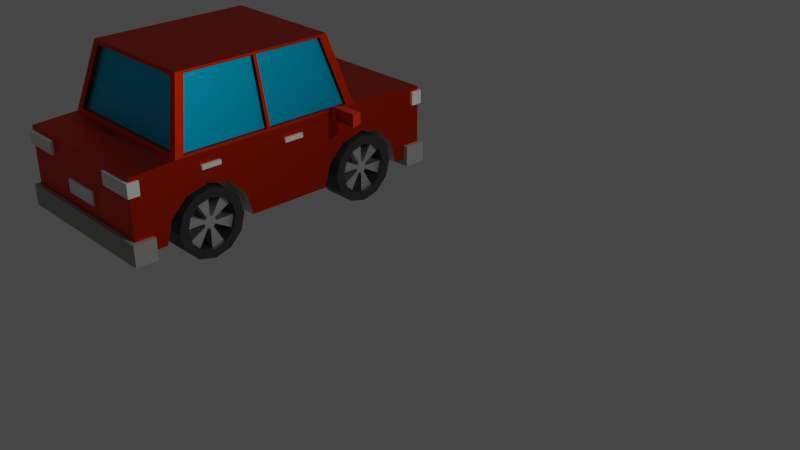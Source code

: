 # Source: carro_vermelho.blend  (saved by Blender 2.91.10; exported with 4.5.12 LTS)
import bpy
from mathutils import Matrix  # noqa: F401  (used for matrix-valued properties, if any)

bpy.ops.wm.read_factory_settings(use_empty=True)
scene = bpy.context.scene
scene.name = 'Scene'

# ---- collections
col_collection = bpy.data.collections.new('Collection'); scene.collection.children.link(col_collection)
col_carro_1 = bpy.data.collections.new('carro 1'); scene.collection.children.link(col_carro_1)
col_brasilia = bpy.data.collections.new('brasilia'); scene.collection.children.link(col_brasilia)
col_poli_a = bpy.data.collections.new('poliça'); scene.collection.children.link(col_poli_a)
col_ambulancia = bpy.data.collections.new('ambulancia'); scene.collection.children.link(col_ambulancia)
col_roda_5 = bpy.data.collections.new('roda 5'); scene.collection.children.link(col_roda_5)

# ---- materials (node trees are filled in below, after node groups)
mat_vidro_001 = bpy.data.materials.new('vidro.001')
mat_vidro_001.use_transparent_shadow = False
mat_resto = bpy.data.materials.new('resto')
mat_resto.use_transparent_shadow = False
mat_materiais_021 = bpy.data.materials.new('Materiais.021')
mat_materiais_021.use_transparent_shadow = False
mat_materiais_009 = bpy.data.materials.new('Materiais.009')
mat_materiais_009.use_transparent_shadow = False
mat_amarelo = bpy.data.materials.new('amarelo')
mat_amarelo.use_transparent_shadow = False
mat_materiais_012 = bpy.data.materials.new('Materiais.012')
mat_materiais_012.use_transparent_shadow = False
mat_materiais_016 = bpy.data.materials.new('Materiais.016')
mat_materiais_016.use_transparent_shadow = False
mat_roda022 = bpy.data.materials.new('roda022')
mat_roda022.use_transparent_shadow = False
mat_materiais_022 = bpy.data.materials.new('Materiais.022')
mat_materiais_022.use_transparent_shadow = False

# ---- material node trees
mat_vidro_001.use_nodes = True; mat_vidro_001.node_tree.nodes.clear()
_N = mat_vidro_001.node_tree.nodes; _L = mat_vidro_001.node_tree.links
n0 = _N.new('ShaderNodeBsdfPrincipled'); n0.name = 'Principled BSDF'; n0.location = (10, 300)
n0.distribution = 'GGX'
n0.subsurface_method = 'BURLEY'
n0.inputs[0].default_value = (0.0, 0.5029, 0.7991, 1.0)
n0.inputs[1].default_value = 1.0
n0.inputs[3].default_value = 1.45
n0.inputs[27].default_value = (0.0, 0.0, 0.0, 1.0)
n0.inputs[28].default_value = 1.0
n1 = _N.new('ShaderNodeOutputMaterial'); n1.name = 'Material Output'; n1.location = (300, 300)
_L.new(n0.outputs[0], n1.inputs[0])
n1.is_active_output = True
mat_resto.use_nodes = True; mat_resto.node_tree.nodes.clear()
_N = mat_resto.node_tree.nodes; _L = mat_resto.node_tree.links
n0 = _N.new('ShaderNodeBsdfPrincipled'); n0.name = 'Principled BSDF'; n0.location = (10, 300)
n0.distribution = 'GGX'
n0.subsurface_method = 'BURLEY'
n0.inputs[0].default_value = (0.7991, 0.03434, 0.0, 1.0)
n0.inputs[1].default_value = 1.0
n0.inputs[3].default_value = 1.45
n0.inputs[27].default_value = (0.0, 0.0, 0.0, 1.0)
n0.inputs[28].default_value = 1.0
n1 = _N.new('ShaderNodeOutputMaterial'); n1.name = 'Material Output'; n1.location = (300, 300)
_L.new(n0.outputs[0], n1.inputs[0])
n1.is_active_output = True
mat_materiais_021.use_nodes = True; mat_materiais_021.node_tree.nodes.clear()
_N = mat_materiais_021.node_tree.nodes; _L = mat_materiais_021.node_tree.links
n0 = _N.new('ShaderNodeBsdfPrincipled'); n0.name = 'Principled BSDF'; n0.location = (10, 300)
n0.distribution = 'GGX'
n0.subsurface_method = 'BURLEY'
n0.inputs[0].default_value = (1.0, 1.0, 1.0, 1.0)
n0.inputs[3].default_value = 1.45
n0.inputs[27].default_value = (0.0, 0.0, 0.0, 1.0)
n0.inputs[28].default_value = 1.0
n1 = _N.new('ShaderNodeOutputMaterial'); n1.name = 'Material Output'; n1.location = (300, 300)
_L.new(n0.outputs[0], n1.inputs[0])
n1.is_active_output = True
mat_materiais_009.use_nodes = True; mat_materiais_009.node_tree.nodes.clear()
_N = mat_materiais_009.node_tree.nodes; _L = mat_materiais_009.node_tree.links
n0 = _N.new('ShaderNodeBsdfPrincipled'); n0.name = 'Principled BSDF'; n0.location = (10, 300)
n0.distribution = 'GGX'
n0.subsurface_method = 'BURLEY'
n0.inputs[0].default_value = (0.3467, 0.3419, 0.3278, 1.0)
n0.inputs[3].default_value = 1.45
n0.inputs[27].default_value = (0.0, 0.0, 0.0, 1.0)
n0.inputs[28].default_value = 1.0
n1 = _N.new('ShaderNodeOutputMaterial'); n1.name = 'Material Output'; n1.location = (300, 300)
_L.new(n0.outputs[0], n1.inputs[0])
n1.is_active_output = True
mat_amarelo.use_nodes = True; mat_amarelo.node_tree.nodes.clear()
_N = mat_amarelo.node_tree.nodes; _L = mat_amarelo.node_tree.links
n0 = _N.new('ShaderNodeBsdfPrincipled'); n0.name = 'Principled BSDF'; n0.location = (10, 300)
n0.distribution = 'GGX'
n0.subsurface_method = 'BURLEY'
n0.inputs[3].default_value = 1.45
n0.inputs[27].default_value = (0.0, 0.0, 0.0, 1.0)
n0.inputs[28].default_value = 1.0
n1 = _N.new('ShaderNodeOutputMaterial'); n1.name = 'Material Output'; n1.location = (300, 300)
_L.new(n0.outputs[0], n1.inputs[0])
n1.is_active_output = True
mat_materiais_012.use_nodes = True; mat_materiais_012.node_tree.nodes.clear()
_N = mat_materiais_012.node_tree.nodes; _L = mat_materiais_012.node_tree.links
n0 = _N.new('ShaderNodeBsdfPrincipled'); n0.name = 'Principled BSDF'; n0.location = (10, 300)
n0.distribution = 'GGX'
n0.subsurface_method = 'BURLEY'
n0.inputs[0].default_value = (0.3467, 0.3419, 0.3278, 1.0)
n0.inputs[3].default_value = 1.45
n0.inputs[27].default_value = (0.0, 0.0, 0.0, 1.0)
n0.inputs[28].default_value = 1.0
n1 = _N.new('ShaderNodeOutputMaterial'); n1.name = 'Material Output'; n1.location = (300, 300)
_L.new(n0.outputs[0], n1.inputs[0])
n1.is_active_output = True
mat_materiais_016.use_nodes = True; mat_materiais_016.node_tree.nodes.clear()
_N = mat_materiais_016.node_tree.nodes; _L = mat_materiais_016.node_tree.links
n0 = _N.new('ShaderNodeBsdfPrincipled'); n0.name = 'Principled BSDF'; n0.location = (10, 300)
n0.distribution = 'GGX'
n0.subsurface_method = 'BURLEY'
n0.inputs[0].default_value = (0.7991, 0.03434, 0.0, 1.0)
n0.inputs[3].default_value = 1.45
n0.inputs[27].default_value = (0.0, 0.0, 0.0, 1.0)
n0.inputs[28].default_value = 1.0
n1 = _N.new('ShaderNodeOutputMaterial'); n1.name = 'Material Output'; n1.location = (300, 300)
_L.new(n0.outputs[0], n1.inputs[0])
n1.is_active_output = True
mat_roda022.use_nodes = True; mat_roda022.node_tree.nodes.clear()
_N = mat_roda022.node_tree.nodes; _L = mat_roda022.node_tree.links
n0 = _N.new('ShaderNodeBsdfPrincipled'); n0.name = 'Principled BSDF'; n0.location = (10, 300)
n0.distribution = 'GGX'
n0.subsurface_method = 'BURLEY'
n0.inputs[0].default_value = (0.03077, 0.03077, 0.03077, 1.0)
n0.inputs[3].default_value = 1.45
n0.inputs[27].default_value = (0.0, 0.0, 0.0, 1.0)
n0.inputs[28].default_value = 1.0
n1 = _N.new('ShaderNodeOutputMaterial'); n1.name = 'Material Output'; n1.location = (300, 300)
_L.new(n0.outputs[0], n1.inputs[0])
n1.is_active_output = True
mat_materiais_022.use_nodes = True; mat_materiais_022.node_tree.nodes.clear()
_N = mat_materiais_022.node_tree.nodes; _L = mat_materiais_022.node_tree.links
n0 = _N.new('ShaderNodeBsdfPrincipled'); n0.name = 'Principled BSDF'; n0.location = (10, 300)
n0.distribution = 'GGX'
n0.subsurface_method = 'BURLEY'
n0.inputs[0].default_value = (0.823, 0.823, 0.823, 1.0)
n0.inputs[1].default_value = 1.0
n0.inputs[3].default_value = 1.45
n0.inputs[27].default_value = (0.0, 0.0, 0.0, 1.0)
n0.inputs[28].default_value = 1.0
n1 = _N.new('ShaderNodeOutputMaterial'); n1.name = 'Material Output'; n1.location = (300, 300)
_L.new(n0.outputs[0], n1.inputs[0])
n1.is_active_output = True

# ---- world
world_world = bpy.data.worlds.new('World'); scene.world = world_world
world_world.use_nodes = True; world_world.node_tree.nodes.clear()
_N = world_world.node_tree.nodes; _L = world_world.node_tree.links
n0 = _N.new('ShaderNodeOutputWorld'); n0.name = 'World Output'; n0.location = (300, 300)
n1 = _N.new('ShaderNodeBackground'); n1.name = 'Background'; n1.location = (10, 300)
n1.inputs[0].default_value = (0.05088, 0.05088, 0.05088, 1.0)
_L.new(n1.outputs[0], n0.inputs[0])
n0.is_active_output = True
world_world.color = (0.05088, 0.05088, 0.05088)
world_world.use_sun_shadow = False
world_world.sun_shadow_jitter_overblur = 0.0

# ---- cameras
cam_camera = bpy.data.cameras.new('Camera')
cam_camera.clip_end = 100.0
cam_camera.ortho_scale = 7.314

# ---- lights
light_light = bpy.data.lights.new('Light', 'POINT')
light_light.transmission_factor = 0.0
light_light.energy = 1000.0
light_light.shadow_soft_size = 0.1
light_light.shadow_maximum_resolution = 0.006
light_light.use_absolute_resolution = True

# ---- meshes
me_cube = bpy.data.meshes.new('Cube')
me_cube.from_pydata([(0.9642, 0.9644, 0.9466), (1.0, 1.0, -0.8236), (1.0, -1.0, 0.9435), (1.0, -1.0, -0.8236), (-0.9642, 0.9644, 0.9466), (-1.0, 1.0, -0.8236), (-1.0, -1.0, 0.9435), (-1.0, -1.0, -0.8236), (0.9642, 0.4907, 1.054), (-0.9642, 0.4907, 1.054), (0.9947, -0.6651, 1.053), (-0.9947, -0.6651, 1.053), (-0.8056, -0.5634, 2.635), (-0.8056, 0.3293, 2.635), (0.8056, 0.3293, 2.635), (0.8056, -0.5634, 2.635), (-0.9947, 0.4309, 1.053), (-1.0, 1.0, 0.9435), (1.0, 1.0, 0.9435), (0.9947, 0.4309, 1.053), (-0.9947, -0.1083, 1.053), (1.0, -0.1083, -0.8236), (-1.0, -0.1083, -0.8236), (-0.8056, -0.1083, 2.635), (0.8056, -0.1083, 2.635), (-1.0, -0.1083, 1.0), (-0.8964, 0.4817, 1.094), (0.8964, -0.7159, 1.094), (-0.8003, -0.1083, 2.687), (-0.7154, 0.3845, 2.594), (0.8003, -0.1083, 2.687), (0.7154, -0.6186, 2.594), (0.8964, 0.4817, 1.094), (0.7154, 0.3845, 2.594), (-0.7154, -0.6186, 2.594), (-0.8964, -0.7159, 1.094), (-0.9447, -0.1083, 1.053), (-0.7556, -0.1083, 2.635), (-0.9447, 0.4309, 1.053), (-0.7556, 0.3293, 2.635), (-0.7556, -0.5634, 2.635), (-0.9447, -0.6651, 1.053), (0.9447, -0.1083, 1.053), (0.7556, -0.1083, 2.635), (0.9447, -0.6651, 1.053), (0.7556, -0.5634, 2.635), (0.9447, 0.4309, 1.053), (0.7556, 0.3293, 2.635), (-1.0, 0.4868, 1.0), (1.0, 0.4868, 1.0), (-1.0, -0.7209, 1.0), (1.0, -0.7209, 1.0), (-0.8003, 0.3795, 2.687), (0.8003, 0.3795, 2.687), (-0.8003, -0.6136, 2.687), (0.8003, -0.6136, 2.687), (-0.8964, 0.4567, 1.094), (0.8964, 0.4567, 1.094), (-0.7154, 0.3595, 2.594), (0.7154, 0.3595, 2.594), (-0.8964, -0.6909, 1.094), (0.8964, -0.6909, 1.094), (-0.7154, -0.5936, 2.594), (0.7154, -0.5936, 2.594), (-1.0, -0.1306, -0.8236), (1.0, -0.1306, 1.0), (1.0, -0.1306, -0.8236), (0.9947, -0.1297, 1.053), (0.8056, -0.128, 2.635), (-0.8056, -0.128, 2.635), (-0.9447, -0.1297, 1.053), (-0.7556, -0.128, 2.635), (0.9447, -0.1297, 1.053), (0.7556, -0.128, 2.635), (0.9947, -0.1083, 1.053), (1.0, -0.1083, 1.0), (0.8003, -0.1289, 2.687), (-1.0, -0.1306, 1.0), (-0.8003, -0.1289, 2.687), (-0.9947, -0.1297, 1.053), (-0.5403, -0.2606, -0.8192), (-0.5403, 0.8106, -0.8192), (-0.5403, 0.2606, -0.8192), (-0.5403, 0.2974, -0.2692), (-0.5403, 0.3981, 0.1335), (-0.5403, 0.5356, 0.2808), (-0.5403, 0.6731, 0.1335), (-0.5403, 0.7738, -0.2692), (-0.5403, -0.8106, -0.8192), (-0.5403, -0.7738, -0.2692), (-0.5403, -0.6731, 0.1335), (-0.5403, -0.5356, 0.2808), (-0.5403, -0.3981, 0.1335), (-0.5403, -0.2974, -0.2692), (0.5328, -0.2606, -0.8192), (0.5328, 0.8106, -0.8192), (0.5328, 0.2606, -0.8192), (0.5328, 0.2974, -0.2692), (0.5328, 0.3981, 0.1335), (0.5328, 0.5356, 0.2808), (0.5328, 0.6731, 0.1335), (0.5328, 0.7738, -0.2692), (0.5328, -0.8106, -0.8192), (0.5328, -0.7738, -0.2692), (0.5328, -0.6731, 0.1335), (0.5328, -0.5356, 0.2808), (0.5328, -0.3981, 0.1335), (0.5328, -0.2974, -0.2692), (-1.0, 0.3981, 0.1335), (1.0, 0.2974, -0.2692), (-0.5403, -0.7209, -0.8236), (-1.0, 0.5356, 0.2808), (-1.0, 0.4868, 0.2285), (-1.0, 0.6731, 0.1335), (-1.0, 0.8103, -0.8236), (-1.0, 0.8106, -0.8192), (-0.5403, 0.8103, -0.8236), (1.0, 0.3981, 0.1335), (1.0, -0.8106, -0.8192), (0.5328, -0.2609, -0.8236), (-1.0, -0.2974, -0.2692), (1.0, -0.7738, -0.2692), (0.5328, -0.8103, -0.8236), (-1.0, 0.7738, -0.2692), (-1.0, -0.2606, -0.8192), (-1.0, -0.5356, 0.2808), (0.5328, -0.7209, -0.8236), (-1.0, -0.3981, 0.1335), (-1.0, -0.6731, 0.1335), (1.0, -0.8103, -0.8236), (-0.5403, 0.2609, -0.8236), (1.0, -0.6731, 0.1335), (1.0, 0.5356, 0.2808), (1.0, 0.4868, 0.2285), (1.0, -0.5356, 0.2808), (-1.0, -0.8103, -0.8236), (-0.5403, -0.8103, -0.8236), (-1.0, -0.7738, -0.2692), (1.0, -0.2974, -0.2692), (-0.5403, 0.4868, -0.8236), (-1.0, -0.7209, -0.05773), (1.0, -0.2606, -0.8192), (1.0, -0.7209, -0.05773), (-1.0, -0.8106, -0.8192), (-1.0, -0.2609, -0.8236), (-0.5403, -0.2609, -0.8236), (1.0, 0.6731, 0.1335), (1.0, -0.2609, -0.8236), (1.0, -0.3981, 0.1335), (1.0, 0.7738, -0.2692), (1.0, 0.8106, -0.8192), (1.0, 0.8103, -0.8236), (-1.0, 0.2609, -0.8236), (-1.0, 0.2606, -0.8192), (0.5328, 0.8103, -0.8236), (0.5328, 0.2609, -0.8236), (-1.0, 0.2974, -0.2692), (0.5328, 0.4868, -0.8236), (1.0, 0.2606, -0.8192), (1.0, 0.2609, -0.8236)], [], [(51, 50, 6, 2), (3, 2, 6, 7), (5, 17, 18, 1), (0, 4, 9, 8), (19, 14, 47, 46), (76, 78, 54, 55), (26, 29, 58, 56), (34, 35, 60, 62), (79, 11, 41, 70), (9, 4, 17, 48), (4, 0, 18, 17), (0, 8, 49, 18), (8, 9, 48, 49), (69, 23, 37, 71), (53, 52, 28, 30), (67, 74, 42, 72), (20, 16, 48, 25), (67, 10, 51, 65), (13, 23, 28, 52), (14, 19, 49, 53), (10, 15, 55, 51), (16, 13, 52, 48), (12, 11, 50, 54), (19, 74, 75, 49), (69, 12, 54, 78), (24, 14, 53, 30), (70, 41, 40, 71), (38, 36, 37, 39), (13, 16, 38, 39), (23, 13, 39, 37), (16, 20, 36, 38), (11, 12, 40, 41), (42, 46, 47, 43), (73, 72, 67, 68), (14, 24, 43, 47), (74, 19, 46, 42), (15, 10, 44, 45), (68, 15, 45, 73), (26, 32, 49, 48), (27, 35, 50, 51), (33, 29, 52, 53), (34, 31, 55, 54), (32, 33, 53, 49), (31, 27, 51, 55), (29, 26, 48, 52), (35, 34, 54, 50), (57, 56, 58, 59), (33, 32, 57, 59), (29, 33, 59, 58), (32, 26, 56, 57), (60, 61, 63, 62), (27, 31, 63, 61), (31, 34, 62, 63), (35, 27, 61, 60), (24, 68, 73, 43), (44, 72, 73, 45), (37, 36, 20, 23), (11, 79, 77, 50), (15, 68, 76, 55), (10, 67, 72, 44), (12, 69, 71, 40), (20, 79, 70, 36), (70, 71, 69, 79), (68, 24, 30, 76), (42, 43, 24, 74), (64, 77, 25, 22), (79, 20, 25, 77), (23, 69, 78, 28), (74, 67, 65, 75), (30, 28, 78, 76), (22, 21, 66, 64), (21, 75, 65, 66), (20, 79, 69, 23), (67, 74, 24, 68), (111, 112, 48, 17, 5, 114, 115, 123, 113), (3, 7, 135, 136, 110, 126, 122, 129), (142, 51, 2, 3, 129, 118, 121), (150, 151, 1, 18, 49, 133, 132, 146, 149), (5, 1, 151, 154, 157, 139, 116, 114), (153, 152, 22, 25, 48, 112, 108, 156), (143, 135, 7, 6, 50, 140, 137), (66, 65, 51, 142, 131, 134, 148, 138, 141, 147), (144, 64, 66, 147, 119, 126, 110, 145), (21, 22, 152, 130, 139, 157, 155, 159), (133, 49, 75, 21, 159, 158, 109, 117), (128, 140, 50, 77, 64, 144, 124, 120, 127, 125), (88, 89, 90, 91, 92, 93, 80, 145, 110, 136), (116, 81, 115, 114), (102, 103, 121, 118), (92, 91, 125, 127), (125, 91, 90, 128), (104, 105, 134, 131), (128, 90, 89, 137, 140), (137, 89, 88, 143), (105, 106, 148, 134), (143, 88, 136, 135), (153, 82, 130, 152), (151, 150, 95, 154), (156, 83, 82, 153), (108, 84, 83, 156), (111, 85, 84, 108, 112), (124, 80, 93, 120), (113, 86, 85, 111), (82, 83, 84, 85, 86, 87, 81, 116, 139, 130), (145, 80, 124, 144), (123, 87, 86, 113), (103, 104, 131, 142, 121), (120, 93, 92, 127), (115, 81, 87, 123), (102, 118, 129, 122), (159, 155, 96, 158), (96, 97, 109, 158), (97, 98, 117, 109), (119, 94, 107, 106, 105, 104, 103, 102, 122, 126), (98, 99, 132, 133, 117), (107, 94, 141, 138), (99, 100, 146, 132), (147, 141, 94, 119), (100, 101, 149, 146), (106, 107, 138, 148), (101, 95, 150, 149), (154, 95, 101, 100, 99, 98, 97, 96, 155, 157)])
me_cube.polygons.foreach_set('material_index', [1, 1, 1, 1, 1, 1, 1, 1, 1, 1, 1, 1, 1, 1, 1, 1, 1, 1, 1, 1, 1, 1, 1, 1, 1, 1, 0, 0, 1, 1, 1, 1, 0, 1, 1, 1, 1, 1, 1, 1, 1, 1, 1, 1, 1, 1, 0, 1, 1, 1, 0, 1, 1, 1, 1, 0, 1, 1, 1, 1, 1, 1, 1, 1, 1, 1, 1, 1, 1, 1, 1, 1, 1, 1, 1, 1, 1, 1, 1, 1, 1, 1, 1, 1, 1, 1, 2, 1, 2, 2, 2, 2, 2, 2, 2, 0, 0, 1, 2, 2, 2, 2, 2, 2, 0, 2, 2, 2, 2, 0, 1, 2, 2, 2, 2, 2, 2, 1, 2, 2, 2, 2])
_uv = me_cube.uv_layers.new(name='UVMap')
_uv.uv.foreach_set('vector', [0.625, 0.7151, 0.875, 0.7151, 0.875, 0.75, 0.625, 0.75, 0.375, 0.75, 0.625, 0.75, 0.625, 1.0, 0.375, 1.0, 0.375, 0.25, 0.625, 0.25, 0.625, 0.5, 0.375, 0.5, 0.6295, 0.5061, 0.8705, 0.5061, 0.8705, 0.6052, 0.6295, 0.6052, 0.625, 0.6165, 0.625, 0.6176, 0.625, 0.6176, 0.625, 0.6165, 0.625, 0.6641, 0.875, 0.6641, 0.875, 0.7151, 0.625, 0.7151, 0.8628, 0.6113, 0.8609, 0.6113, 0.8609, 0.6113, 0.8628, 0.6113, 0.8609, 0.7151, 0.8628, 0.7151, 0.8628, 0.7151, 0.8609, 0.7151, 0.625, 0.08602, 0.625, 0.04008, 0.625, 0.04008, 0.625, 0.08602, 0.8705, 0.6052, 0.8705, 0.5061, 0.875, 0.5, 0.875, 0.6113, 0.8705, 0.5061, 0.6295, 0.5061, 0.625, 0.5, 0.875, 0.5, 0.6295, 0.5061, 0.6295, 0.6052, 0.625, 0.6113, 0.625, 0.5, 0.6295, 0.6052, 0.8705, 0.6052, 0.875, 0.6113, 0.625, 0.6113, 0.625, 0.08604, 0.625, 0.08679, 0.625, 0.08679, 0.625, 0.08604, 0.625, 0.6113, 0.875, 0.6113, 0.875, 0.6632, 0.625, 0.6632, 0.625, 0.664, 0.625, 0.6632, 0.625, 0.6632, 0.625, 0.664, 0.625, 0.08679, 0.625, 0.1335, 0.625, 0.1387, 0.625, 0.08679, 0.625, 0.664, 0.625, 0.7099, 0.625, 0.7151, 0.625, 0.6641, 0.625, 0.1324, 0.625, 0.08679, 0.625, 0.08679, 0.625, 0.1387, 0.625, 0.6176, 0.625, 0.6165, 0.625, 0.6113, 0.625, 0.6113, 0.625, 0.7099, 0.625, 0.7088, 0.625, 0.7151, 0.625, 0.7151, 0.625, 0.1335, 0.625, 0.1324, 0.625, 0.1387, 0.625, 0.1387, 0.625, 0.04118, 0.625, 0.04008, 0.625, 0.03489, 0.625, 0.03489, 0.625, 0.6165, 0.625, 0.6632, 0.625, 0.6632, 0.625, 0.6113, 0.625, 0.08604, 0.625, 0.04118, 0.625, 0.03489, 0.625, 0.08593, 0.625, 0.6632, 0.625, 0.6176, 0.625, 0.6113, 0.625, 0.6632, 0.625, 0.08602, 0.625, 0.04008, 0.625, 0.04118, 0.625, 0.08604, 0.625, 0.1335, 0.625, 0.08679, 0.625, 0.08679, 0.625, 0.1324, 0.625, 0.1324, 0.625, 0.1335, 0.625, 0.1335, 0.625, 0.1324, 0.625, 0.08679, 0.625, 0.1324, 0.625, 0.1324, 0.625, 0.08679, 0.625, 0.1335, 0.625, 0.08679, 0.625, 0.08679, 0.625, 0.1335, 0.625, 0.04008, 0.625, 0.04118, 0.625, 0.04118, 0.625, 0.04008, 0.625, 0.6632, 0.625, 0.6165, 0.625, 0.6176, 0.625, 0.6632, 0.625, 0.664, 0.625, 0.664, 0.625, 0.664, 0.625, 0.664, 0.625, 0.6176, 0.625, 0.6632, 0.625, 0.6632, 0.625, 0.6176, 0.625, 0.6632, 0.625, 0.6165, 0.625, 0.6165, 0.625, 0.6632, 0.625, 0.7088, 0.625, 0.7099, 0.625, 0.7099, 0.625, 0.7088, 0.625, 0.664, 0.625, 0.7088, 0.625, 0.7088, 0.625, 0.664, 0.8628, 0.6113, 0.6372, 0.6113, 0.625, 0.6113, 0.875, 0.6113, 0.6372, 0.7151, 0.8628, 0.7151, 0.875, 0.7151, 0.625, 0.7151, 0.6391, 0.6113, 0.8609, 0.6113, 0.875, 0.6113, 0.625, 0.6113, 0.8609, 0.7151, 0.6391, 0.7151, 0.625, 0.7151, 0.875, 0.7151, 0.6372, 0.6113, 0.6391, 0.6113, 0.625, 0.6113, 0.625, 0.6113, 0.6391, 0.7151, 0.6372, 0.7151, 0.625, 0.7151, 0.625, 0.7151, 0.8609, 0.6113, 0.8628, 0.6113, 0.875, 0.6113, 0.875, 0.6113, 0.8628, 0.7151, 0.8609, 0.7151, 0.875, 0.7151, 0.875, 0.7151, 0.6372, 0.6113, 0.8628, 0.6113, 0.8609, 0.6113, 0.6391, 0.6113, 0.6391, 0.6113, 0.6372, 0.6113, 0.6372, 0.6113, 0.6391, 0.6113, 0.8609, 0.6113, 0.6391, 0.6113, 0.6391, 0.6113, 0.8609, 0.6113, 0.6372, 0.6113, 0.8628, 0.6113, 0.8628, 0.6113, 0.6372, 0.6113, 0.8628, 0.7151, 0.6372, 0.7151, 0.6391, 0.7151, 0.8609, 0.7151, 0.6372, 0.7151, 0.6391, 0.7151, 0.6391, 0.7151, 0.6372, 0.7151, 0.6391, 0.7151, 0.8609, 0.7151, 0.8609, 0.7151, 0.6391, 0.7151, 0.8628, 0.7151, 0.6372, 0.7151, 0.6372, 0.7151, 0.8628, 0.7151, 0.625, 0.6632, 0.625, 0.664, 0.625, 0.664, 0.625, 0.6632, 0.625, 0.7099, 0.625, 0.664, 0.625, 0.664, 0.625, 0.7088, 0.625, 0.08679, 0.625, 0.08679, 0.625, 0.08679, 0.625, 0.08679, 0.625, 0.04008, 0.625, 0.08602, 0.625, 0.08593, 0.625, 0.03489, 0.625, 0.7088, 0.625, 0.664, 0.625, 0.6641, 0.625, 0.7151, 0.625, 0.7099, 0.625, 0.664, 0.625, 0.664, 0.625, 0.7099, 0.625, 0.04118, 0.625, 0.08604, 0.625, 0.08604, 0.625, 0.04118, 0.625, 0.08679, 0.625, 0.08602, 0.625, 0.08602, 0.625, 0.08679, 0.625, 0.08602, 0.625, 0.08604, 0.625, 0.08604, 0.625, 0.08602, 0.625, 0.664, 0.625, 0.6632, 0.625, 0.6632, 0.625, 0.6641, 0.625, 0.6632, 0.625, 0.6632, 0.625, 0.6632, 0.625, 0.6632, 0.375, 0.08593, 0.625, 0.08593, 0.625, 0.08679, 0.375, 0.08679, 0.625, 0.08602, 0.625, 0.08679, 0.625, 0.08679, 0.625, 0.08593, 0.625, 0.08679, 0.625, 0.08604, 0.625, 0.08593, 0.625, 0.08679, 0.625, 0.6632, 0.625, 0.664, 0.625, 0.6641, 0.625, 0.6632, 0.625, 0.6632, 0.875, 0.6632, 0.875, 0.6641, 0.625, 0.6641, 0.125, 0.6632, 0.375, 0.6632, 0.375, 0.6641, 0.125, 0.6641, 0.375, 0.6632, 0.625, 0.6632, 0.625, 0.6641, 0.375, 0.6641, 0.625, 0.08679, 0.625, 0.08602, 0.625, 0.08604, 0.625, 0.08679, 0.625, 0.664, 0.625, 0.6632, 0.625, 0.6632, 0.625, 0.664, 0.5269, 0.1493, 0.5192, 0.1387, 0.625, 0.1387, 0.625, 0.25, 0.375, 0.25, 0.375, 0.2089, 0.3756, 0.2089, 0.4524, 0.2009, 0.5077, 0.1791, 0.375, 0.75, 0.125, 0.75, 0.125, 0.7263, 0.1825, 0.7263, 0.1825, 0.7151, 0.3166, 0.7151, 0.3166, 0.7263, 0.375, 0.7263, 0.48, 0.7151, 0.625, 0.7151, 0.625, 0.75, 0.375, 0.75, 0.375, 0.7263, 0.3756, 0.7263, 0.4515, 0.7217, 0.3756, 0.5411, 0.375, 0.5411, 0.375, 0.5, 0.625, 0.5, 0.625, 0.6113, 0.5192, 0.6113, 0.5269, 0.6007, 0.5077, 0.5709, 0.4524, 0.5491, 0.125, 0.5, 0.375, 0.5, 0.375, 0.5411, 0.3166, 0.5411, 0.3166, 0.6113, 0.1825, 0.6113, 0.1825, 0.5411, 0.125, 0.5411, 0.3756, 0.119, 0.375, 0.119, 0.375, 0.08679, 0.625, 0.08679, 0.625, 0.1387, 0.5192, 0.1387, 0.5062, 0.131, 0.451, 0.1222, 0.3756, 0.02367, 0.375, 0.02371, 0.375, 0.0, 0.625, 0.0, 0.625, 0.03489, 0.48, 0.03489, 0.4515, 0.02828, 0.375, 0.6641, 0.625, 0.6641, 0.625, 0.7151, 0.48, 0.7151, 0.5062, 0.711, 0.5264, 0.6991, 0.5062, 0.6872, 0.451, 0.6785, 0.3756, 0.6753, 0.375, 0.6753, 0.125, 0.6753, 0.125, 0.6641, 0.375, 0.6641, 0.375, 0.6753, 0.3166, 0.6753, 0.3166, 0.7151, 0.1825, 0.7151, 0.1825, 0.6753, 0.375, 0.6632, 0.125, 0.6632, 0.125, 0.631, 0.1825, 0.631, 0.1825, 0.6113, 0.3166, 0.6113, 0.3166, 0.631, 0.375, 0.631, 0.5192, 0.6113, 0.625, 0.6113, 0.625, 0.6632, 0.375, 0.6632, 0.375, 0.631, 0.3756, 0.631, 0.451, 0.6278, 0.5062, 0.619, 0.5062, 0.03902, 0.48, 0.03489, 0.625, 0.03489, 0.625, 0.08593, 0.375, 0.08593, 0.375, 0.07467, 0.3756, 0.07469, 0.451, 0.07151, 0.5062, 0.0628, 0.5264, 0.05091, 0.25, 0.01, 0.13, 0.04215, 0.04215, 0.13, 0.01, 0.25, 0.04215, 0.37, 0.13, 0.4578, 0.25, 0.49, 0.251, 0.4897, 0.251, 0.08828, 0.251, 0.01026, 0.9993, 1.0, 1.0, 1.0, 1.0, 0.7166, 0.9993, 0.7166, 0.5, 0.5, 0.4167, 0.5, 0.4167, 0.788, 0.5, 0.788, 0.1667, 1.0, 0.25, 1.0, 0.25, 0.7166, 0.1667, 0.7166, 0.25, 0.7166, 0.25, 1.0, 0.3333, 1.0, 0.3333, 0.7166, 0.3333, 0.5, 0.25, 0.5, 0.25, 0.788, 0.3333, 0.788, 0.3333, 0.7166, 0.3333, 1.0, 0.4167, 1.0, 0.4167, 0.7166, 0.3729, 0.7166, 0.4167, 0.7166, 0.4167, 1.0, 0.5, 1.0, 0.5, 0.7166, 0.25, 0.5, 0.1667, 0.5, 0.1667, 0.788, 0.25, 0.788, 0.5, 0.7166, 0.5, 1.0, 0.5007, 1.0, 0.5007, 0.7166, 0.5, 0.7166, 0.5, 1.0, 0.5007, 1.0, 0.5007, 0.7166, 0.9993, 0.788, 1.0, 0.788, 1.0, 0.5, 0.9993, 0.5, 0.4167, 0.7166, 0.4167, 1.0, 0.5, 1.0, 0.5, 0.7166, 0.3333, 0.7166, 0.3333, 1.0, 0.4167, 1.0, 0.4167, 0.7166, 0.25, 0.7166, 0.25, 1.0, 0.3333, 1.0, 0.3333, 0.7166, 0.2796, 0.7166, 7.451e-08, 0.7166, 7.451e-08, 1.0, 0.08333, 1.0, 0.08333, 0.7166, 0.1667, 0.7166, 0.1667, 1.0, 0.25, 1.0, 0.25, 0.7166, 0.25, 0.01, 0.13, 0.04215, 0.04215, 0.13, 0.01, 0.25, 0.04215, 0.37, 0.13, 0.4578, 0.25, 0.49, 0.251, 0.4897, 0.251, 0.2074, 0.251, 0.01026, 0.9993, 1.0, 1.0, 1.0, 1.0, 0.7166, 0.9993, 0.7166, 0.08333, 0.7166, 0.08333, 1.0, 0.1667, 1.0, 0.1667, 0.7166, 0.4167, 0.5, 0.3333, 0.5, 0.3333, 0.788, 0.3729, 0.788, 0.4167, 0.788, 0.08333, 0.7166, 0.08333, 1.0, 0.1667, 1.0, 0.1667, 0.7166, 7.451e-08, 0.7166, 7.451e-08, 1.0, 0.08333, 1.0, 0.08333, 0.7166, 0.5, 0.5, 0.5, 0.788, 0.5007, 0.788, 0.5007, 0.5, 0.5007, 0.788, 0.5007, 0.5, 0.5, 0.5, 0.5, 0.788, 0.5, 0.5, 0.4167, 0.5, 0.4167, 0.788, 0.5, 0.788, 0.4167, 0.5, 0.3333, 0.5, 0.3333, 0.788, 0.4167, 0.788, 0.751, 0.4897, 0.75, 0.49, 0.63, 0.4578, 0.5422, 0.37, 0.51, 0.25, 0.5422, 0.13, 0.63, 0.04215, 0.75, 0.01, 0.751, 0.01026, 0.751, 0.08828, 0.3333, 0.5, 0.25, 0.5, 0.25, 0.788, 0.2796, 0.788, 0.3333, 0.788, 0.08333, 0.5, 7.451e-08, 0.5, 7.451e-08, 0.788, 0.08333, 0.788, 0.25, 0.5, 0.1667, 0.5, 0.1667, 0.788, 0.25, 0.788, 0.9993, 0.788, 1.0, 0.788, 1.0, 0.5, 0.9993, 0.5, 0.1667, 0.5, 0.08333, 0.5, 0.08333, 0.788, 0.1667, 0.788, 0.1667, 0.5, 0.08333, 0.5, 0.08333, 0.788, 0.1667, 0.788, 0.08333, 0.5, 7.451e-08, 0.5, 7.451e-08, 0.788, 0.08333, 0.788, 0.751, 0.4897, 0.75, 0.49, 0.63, 0.4578, 0.5422, 0.37, 0.51, 0.25, 0.5422, 0.13, 0.63, 0.04215, 0.75, 0.01, 0.751, 0.01026, 0.751, 0.2074])
me_cube.materials.append(mat_vidro_001)
me_cube.materials.append(mat_resto)
me_cube.materials.append(mat_materiais_021)
me_cube.use_remesh_preserve_volume = False
me_cube.use_remesh_preserve_attributes = False
me_cube.use_mirror_vertex_groups = False
me_cube.update()
me_cubo = bpy.data.meshes.new('Cubo')
me_cubo.from_pydata([(-1.0, -1.0, -1.0), (-1.0, -1.0, 1.0), (-1.0, 1.0, -1.0), (-1.0, 1.0, 1.0), (1.0, -1.0, -1.0), (1.0, -1.0, 1.0), (1.0, 1.0, -1.0), (1.0, 1.0, 1.0)], [], [(0, 1, 3, 2), (2, 3, 7, 6), (6, 7, 5, 4), (4, 5, 1, 0), (2, 6, 4, 0), (7, 3, 1, 5)])
_uv = me_cubo.uv_layers.new(name='Mapa UV')
_uv.uv.foreach_set('vector', [0.375, 0.0, 0.625, 0.0, 0.625, 0.25, 0.375, 0.25, 0.375, 0.25, 0.625, 0.25, 0.625, 0.5, 0.375, 0.5, 0.375, 0.5, 0.625, 0.5, 0.625, 0.75, 0.375, 0.75, 0.375, 0.75, 0.625, 0.75, 0.625, 1.0, 0.375, 1.0, 0.125, 0.5, 0.375, 0.5, 0.375, 0.75, 0.125, 0.75, 0.625, 0.5, 0.875, 0.5, 0.875, 0.75, 0.625, 0.75])
me_cubo.materials.append(mat_materiais_009)
me_cubo.use_remesh_fix_poles = True
me_cubo.use_remesh_preserve_attributes = False
me_cubo.use_mirror_vertex_groups = False
me_cubo.update()
me_cubo_001 = bpy.data.meshes.new('Cubo.001')
me_cubo_001.from_pydata([(-1.0, -1.0, -1.0), (-1.0, -1.0, 1.0), (-1.0, 1.0, -1.0), (-1.0, 1.0, 1.0), (1.0, -1.0, -1.0), (1.0, -1.0, 1.0), (1.0, 1.0, -1.0), (1.0, 1.0, 1.0)], [], [(0, 1, 3, 2), (2, 3, 7, 6), (6, 7, 5, 4), (4, 5, 1, 0), (2, 6, 4, 0), (7, 3, 1, 5)])
_uv = me_cubo_001.uv_layers.new(name='Mapa UV')
_uv.uv.foreach_set('vector', [0.375, 0.0, 0.625, 0.0, 0.625, 0.25, 0.375, 0.25, 0.375, 0.25, 0.625, 0.25, 0.625, 0.5, 0.375, 0.5, 0.375, 0.5, 0.625, 0.5, 0.625, 0.75, 0.375, 0.75, 0.375, 0.75, 0.625, 0.75, 0.625, 1.0, 0.375, 1.0, 0.125, 0.5, 0.375, 0.5, 0.375, 0.75, 0.125, 0.75, 0.625, 0.5, 0.875, 0.5, 0.875, 0.75, 0.625, 0.75])
me_cubo_001.materials.append(mat_amarelo)
me_cubo_001.use_remesh_fix_poles = True
me_cubo_001.use_remesh_preserve_attributes = False
me_cubo_001.use_mirror_vertex_groups = False
me_cubo_001.update()
me_cubo_002 = bpy.data.meshes.new('Cubo.002')
me_cubo_002.from_pydata([(-1.0, -1.0, -1.0), (-1.0, -1.0, 1.0), (-1.0, 1.0, -1.0), (-1.0, 1.0, 1.0), (1.0, -1.0, -1.0), (1.0, -1.0, 1.0), (1.0, 1.0, -1.0), (1.0, 1.0, 1.0)], [], [(0, 1, 3, 2), (2, 3, 7, 6), (6, 7, 5, 4), (4, 5, 1, 0), (2, 6, 4, 0), (7, 3, 1, 5)])
_uv = me_cubo_002.uv_layers.new(name='Mapa UV')
_uv.uv.foreach_set('vector', [0.375, 0.0, 0.625, 0.0, 0.625, 0.25, 0.375, 0.25, 0.375, 0.25, 0.625, 0.25, 0.625, 0.5, 0.375, 0.5, 0.375, 0.5, 0.625, 0.5, 0.625, 0.75, 0.375, 0.75, 0.375, 0.75, 0.625, 0.75, 0.625, 1.0, 0.375, 1.0, 0.125, 0.5, 0.375, 0.5, 0.375, 0.75, 0.125, 0.75, 0.625, 0.5, 0.875, 0.5, 0.875, 0.75, 0.625, 0.75])
me_cubo_002.use_remesh_fix_poles = True
me_cubo_002.use_remesh_preserve_attributes = False
me_cubo_002.use_mirror_vertex_groups = False
me_cubo_002.update()
me_cubo_003 = bpy.data.meshes.new('Cubo.003')
me_cubo_003.from_pydata([(-1.0, -1.0, -1.0), (-1.0, -1.0, 1.0), (-1.0, 1.0, -1.0), (-1.0, 1.0, 1.0), (1.0, -1.0, -1.0), (1.0, -1.0, 1.0), (1.0, 1.0, -1.0), (1.0, 1.0, 1.0)], [], [(0, 1, 3, 2), (2, 3, 7, 6), (6, 7, 5, 4), (4, 5, 1, 0), (2, 6, 4, 0), (7, 3, 1, 5)])
_uv = me_cubo_003.uv_layers.new(name='Mapa UV')
_uv.uv.foreach_set('vector', [0.375, 0.0, 0.625, 0.0, 0.625, 0.25, 0.375, 0.25, 0.375, 0.25, 0.625, 0.25, 0.625, 0.5, 0.375, 0.5, 0.375, 0.5, 0.625, 0.5, 0.625, 0.75, 0.375, 0.75, 0.375, 0.75, 0.625, 0.75, 0.625, 1.0, 0.375, 1.0, 0.125, 0.5, 0.375, 0.5, 0.375, 0.75, 0.125, 0.75, 0.625, 0.5, 0.875, 0.5, 0.875, 0.75, 0.625, 0.75])
me_cubo_003.materials.append(mat_materiais_012)
me_cubo_003.use_remesh_fix_poles = True
me_cubo_003.use_remesh_preserve_attributes = False
me_cubo_003.use_mirror_vertex_groups = False
me_cubo_003.update()
me_cubo_004 = bpy.data.meshes.new('Cubo.004')
me_cubo_004.from_pydata([(-1.0, -1.0, -1.0), (-1.0, -1.0, 1.0), (-1.0, 1.0, -1.0), (-1.0, 1.0, 1.0), (1.0, -1.0, -1.0), (1.0, -1.0, 1.0), (1.0, 1.0, -1.0), (1.0, 1.0, 1.0)], [], [(0, 1, 3, 2), (2, 3, 7, 6), (6, 7, 5, 4), (4, 5, 1, 0), (2, 6, 4, 0), (7, 3, 1, 5)])
_uv = me_cubo_004.uv_layers.new(name='Mapa UV')
_uv.uv.foreach_set('vector', [0.375, 0.0, 0.625, 0.0, 0.625, 0.25, 0.375, 0.25, 0.375, 0.25, 0.625, 0.25, 0.625, 0.5, 0.375, 0.5, 0.375, 0.5, 0.625, 0.5, 0.625, 0.75, 0.375, 0.75, 0.375, 0.75, 0.625, 0.75, 0.625, 1.0, 0.375, 1.0, 0.125, 0.5, 0.375, 0.5, 0.375, 0.75, 0.125, 0.75, 0.625, 0.5, 0.875, 0.5, 0.875, 0.75, 0.625, 0.75])
me_cubo_004.use_remesh_fix_poles = True
me_cubo_004.use_remesh_preserve_attributes = False
me_cubo_004.use_mirror_vertex_groups = False
me_cubo_004.update()
me_cubo_005 = bpy.data.meshes.new('Cubo.005')
me_cubo_005.from_pydata([(-1.0, -1.0, -1.0), (-1.0, -1.0, 1.0), (-1.0, 1.0, -1.0), (-1.0, 1.0, 1.0), (1.0, -1.0, -1.0), (1.0, -1.0, 1.0), (1.0, 1.0, -1.0), (1.0, 1.0, 1.0)], [], [(0, 1, 3, 2), (2, 3, 7, 6), (6, 7, 5, 4), (4, 5, 1, 0), (2, 6, 4, 0), (7, 3, 1, 5)])
_uv = me_cubo_005.uv_layers.new(name='Mapa UV')
_uv.uv.foreach_set('vector', [0.375, 0.0, 0.625, 0.0, 0.625, 0.25, 0.375, 0.25, 0.375, 0.25, 0.625, 0.25, 0.625, 0.5, 0.375, 0.5, 0.375, 0.5, 0.625, 0.5, 0.625, 0.75, 0.375, 0.75, 0.375, 0.75, 0.625, 0.75, 0.625, 1.0, 0.375, 1.0, 0.125, 0.5, 0.375, 0.5, 0.375, 0.75, 0.125, 0.75, 0.625, 0.5, 0.875, 0.5, 0.875, 0.75, 0.625, 0.75])
me_cubo_005.use_remesh_fix_poles = True
me_cubo_005.use_remesh_preserve_attributes = False
me_cubo_005.use_mirror_vertex_groups = False
me_cubo_005.update()
me_cubo_006 = bpy.data.meshes.new('Cubo.006')
me_cubo_006.from_pydata([(-1.0, -1.0, -1.0), (-1.0, -1.0, 1.0), (-1.0, 1.0, -1.0), (-1.0, 1.0, 1.0), (1.0, -1.0, -1.0), (1.0, -1.0, 1.0), (1.0, 1.0, -1.0), (1.0, 1.0, 1.0)], [], [(0, 1, 3, 2), (2, 3, 7, 6), (6, 7, 5, 4), (4, 5, 1, 0), (2, 6, 4, 0), (7, 3, 1, 5)])
_uv = me_cubo_006.uv_layers.new(name='Mapa UV')
_uv.uv.foreach_set('vector', [0.375, 0.0, 0.625, 0.0, 0.625, 0.25, 0.375, 0.25, 0.375, 0.25, 0.625, 0.25, 0.625, 0.5, 0.375, 0.5, 0.375, 0.5, 0.625, 0.5, 0.625, 0.75, 0.375, 0.75, 0.375, 0.75, 0.625, 0.75, 0.625, 1.0, 0.375, 1.0, 0.125, 0.5, 0.375, 0.5, 0.375, 0.75, 0.125, 0.75, 0.625, 0.5, 0.875, 0.5, 0.875, 0.75, 0.625, 0.75])
me_cubo_006.use_remesh_fix_poles = True
me_cubo_006.use_remesh_preserve_attributes = False
me_cubo_006.use_mirror_vertex_groups = False
me_cubo_006.update()
me_cubo_007 = bpy.data.meshes.new('Cubo.007')
me_cubo_007.from_pydata([(-1.0, -1.0, -1.0), (-1.0, -1.0, 1.0), (-1.0, 1.0, -1.0), (-1.0, 1.0, 1.0), (1.0, -1.0, -1.0), (1.0, -1.0, 1.0), (1.0, 1.0, -1.0), (1.0, 1.0, 1.0)], [], [(0, 1, 3, 2), (2, 3, 7, 6), (6, 7, 5, 4), (4, 5, 1, 0), (2, 6, 4, 0), (7, 3, 1, 5)])
_uv = me_cubo_007.uv_layers.new(name='Mapa UV')
_uv.uv.foreach_set('vector', [0.375, 0.0, 0.625, 0.0, 0.625, 0.25, 0.375, 0.25, 0.375, 0.25, 0.625, 0.25, 0.625, 0.5, 0.375, 0.5, 0.375, 0.5, 0.625, 0.5, 0.625, 0.75, 0.375, 0.75, 0.375, 0.75, 0.625, 0.75, 0.625, 1.0, 0.375, 1.0, 0.125, 0.5, 0.375, 0.5, 0.375, 0.75, 0.125, 0.75, 0.625, 0.5, 0.875, 0.5, 0.875, 0.75, 0.625, 0.75])
me_cubo_007.use_remesh_fix_poles = True
me_cubo_007.use_remesh_preserve_attributes = False
me_cubo_007.use_mirror_vertex_groups = False
me_cubo_007.update()
me_cubo_040 = bpy.data.meshes.new('Cubo.040')
me_cubo_040.from_pydata([(-1.0, -1.0, -1.0), (-1.0, -1.0, 1.0), (-1.0, 1.0, -1.0), (-1.0, 1.0, 1.0), (1.0, -1.0, -1.0), (1.0, -1.0, 1.0), (1.0, 1.0, -1.0), (1.0, 1.0, 1.0), (-1.0, 61.48, -1.0), (-1.0, 61.48, 1.0), (-1.0, 63.48, -1.0), (-1.0, 63.48, 1.0), (1.0, 61.48, -1.0), (1.0, 61.48, 1.0), (1.0, 63.48, -1.0), (1.0, 63.48, 1.0)], [], [(0, 1, 3, 2), (2, 3, 7, 6), (6, 7, 5, 4), (4, 5, 1, 0), (2, 6, 4, 0), (7, 3, 1, 5), (8, 9, 11, 10), (10, 11, 15, 14), (14, 15, 13, 12), (12, 13, 9, 8), (10, 14, 12, 8), (15, 11, 9, 13)])
_uv = me_cubo_040.uv_layers.new(name='Mapa UV')
_uv.uv.foreach_set('vector', [0.375, 0.0, 0.625, 0.0, 0.625, 0.25, 0.375, 0.25, 0.375, 0.25, 0.625, 0.25, 0.625, 0.5, 0.375, 0.5, 0.375, 0.5, 0.625, 0.5, 0.625, 0.75, 0.375, 0.75, 0.375, 0.75, 0.625, 0.75, 0.625, 1.0, 0.375, 1.0, 0.125, 0.5, 0.375, 0.5, 0.375, 0.75, 0.125, 0.75, 0.625, 0.5, 0.875, 0.5, 0.875, 0.75, 0.625, 0.75, 0.375, 0.0, 0.625, 0.0, 0.625, 0.25, 0.375, 0.25, 0.375, 0.25, 0.625, 0.25, 0.625, 0.5, 0.375, 0.5, 0.375, 0.5, 0.625, 0.5, 0.625, 0.75, 0.375, 0.75, 0.375, 0.75, 0.625, 0.75, 0.625, 1.0, 0.375, 1.0, 0.125, 0.5, 0.375, 0.5, 0.375, 0.75, 0.125, 0.75, 0.625, 0.5, 0.875, 0.5, 0.875, 0.75, 0.625, 0.75])
me_cubo_040.use_remesh_fix_poles = True
me_cubo_040.use_remesh_preserve_attributes = False
me_cubo_040.use_mirror_vertex_groups = False
me_cubo_040.update()
me_cubo_035 = bpy.data.meshes.new('Cubo.035')
me_cubo_035.from_pydata([(-0.7988, -1.0, -0.7988), (-0.7988, -1.0, 0.7988), (-0.79, 1.0, -0.79), (-0.79, 1.0, 0.79), (0.7988, -1.0, -0.7988), (0.7988, -1.0, 0.7988), (0.79, 1.0, -0.79), (0.79, 1.0, 0.79), (-1.4, 0.47, -1.073), (-1.4, -0.47, -1.073), (-1.4, -0.47, -0.1328), (-1.4, 0.47, -0.1328), (-1.0, -1.0, -1.0), (-1.0, -1.0, 1.0), (1.0, -1.0, 1.0), (1.0, -1.0, -1.0), (-0.7988, -0.3032, -0.7988), (-0.7988, -0.3032, 0.7988), (0.7988, -0.3032, 0.7988), (0.7988, -0.3032, -0.7988), (-14.98, -1.0, -0.85), (-14.98, -1.0, 0.85), (-14.89, 1.0, -0.7595), (-14.89, 1.0, 0.7595), (-13.28, -1.0, -0.85), (-13.28, -1.0, 0.85), (-13.37, 1.0, -0.7595), (-13.37, 1.0, 0.7595), (-12.73, 0.4699, -0.1329), (-12.73, 0.4699, -1.073), (-12.73, -0.4698, -1.073), (-12.73, -0.4698, -0.1329), (-15.13, -1.0, -1.0), (-15.13, -1.0, 1.0), (-13.13, -1.0, 1.0), (-13.13, -1.0, -1.0), (-14.98, -0.2949, -0.85), (-14.98, -0.2949, 0.85), (-13.28, -0.2949, 0.85), (-13.28, -0.2949, -0.85)], [], [(13, 3, 11, 10), (2, 3, 7, 6), (6, 7, 14, 15), (4, 5, 18, 19), (2, 6, 15, 12), (7, 3, 13, 14), (9, 10, 11, 8), (2, 12, 9, 8), (3, 2, 8, 11), (12, 13, 10, 9), (0, 1, 13, 12), (5, 4, 15, 14), (4, 0, 12, 15), (1, 5, 14, 13), (19, 18, 17, 16), (0, 4, 19, 16), (1, 0, 16, 17), (5, 1, 17, 18), (32, 33, 23, 22), (22, 23, 27, 26), (34, 35, 30, 31), (20, 24, 39, 36), (22, 26, 35, 32), (27, 23, 33, 34), (29, 28, 31, 30), (35, 26, 29, 30), (27, 34, 31, 28), (26, 27, 28, 29), (20, 21, 33, 32), (25, 24, 35, 34), (24, 20, 32, 35), (21, 25, 34, 33), (39, 38, 37, 36), (21, 20, 36, 37), (25, 21, 37, 38), (24, 25, 38, 39)])
_uv = me_cubo_035.uv_layers.new(name='Mapa UV')
_uv.uv.foreach_set('vector', [0.875, 0.75, 0.875, 0.5, 0.875, 0.5, 0.875, 0.75, 0.375, 0.25, 0.625, 0.25, 0.625, 0.5, 0.375, 0.5, 0.375, 0.5, 0.625, 0.5, 0.625, 0.75, 0.375, 0.75, 0.4002, 0.7752, 0.5998, 0.7752, 0.5998, 0.7752, 0.4002, 0.7752, 0.125, 0.5, 0.375, 0.5, 0.375, 0.75, 0.125, 0.75, 0.625, 0.5, 0.875, 0.5, 0.875, 0.75, 0.625, 0.75, 0.375, 0.0, 0.625, 0.0, 0.625, 0.25, 0.375, 0.25, 0.125, 0.5, 0.125, 0.75, 0.125, 0.75, 0.125, 0.5, 0.625, 0.25, 0.375, 0.25, 0.375, 0.25, 0.625, 0.25, 0.375, 1.0, 0.625, 1.0, 0.625, 1.0, 0.375, 1.0, 0.4002, 0.9748, 0.5998, 0.9748, 0.625, 1.0, 0.375, 1.0, 0.5998, 0.7752, 0.4002, 0.7752, 0.375, 0.75, 0.625, 0.75, 0.4002, 0.7752, 0.4002, 0.9748, 0.375, 1.0, 0.375, 0.75, 0.5998, 0.9748, 0.5998, 0.7752, 0.625, 0.75, 0.625, 1.0, 0.4002, 0.7752, 0.5998, 0.7752, 0.5998, 0.9748, 0.4002, 0.9748, 0.4002, 0.9748, 0.4002, 0.7752, 0.4002, 0.7752, 0.4002, 0.9748, 0.5998, 0.9748, 0.4002, 0.9748, 0.4002, 0.9748, 0.5998, 0.9748, 0.5998, 0.7752, 0.5998, 0.9748, 0.5998, 0.9748, 0.5998, 0.7752, 0.375, 0.0, 0.625, 0.0, 0.625, 0.25, 0.375, 0.25, 0.375, 0.25, 0.625, 0.25, 0.625, 0.5, 0.375, 0.5, 0.625, 0.75, 0.375, 0.75, 0.375, 0.75, 0.625, 0.75, 0.3938, 0.9813, 0.3938, 0.7688, 0.3938, 0.7688, 0.3938, 0.9813, 0.125, 0.5, 0.375, 0.5, 0.375, 0.75, 0.125, 0.75, 0.625, 0.5, 0.875, 0.5, 0.875, 0.75, 0.625, 0.75, 0.375, 0.5, 0.625, 0.5, 0.625, 0.75, 0.375, 0.75, 0.375, 0.75, 0.375, 0.5, 0.375, 0.5, 0.375, 0.75, 0.625, 0.5, 0.625, 0.75, 0.625, 0.75, 0.625, 0.5, 0.375, 0.5, 0.625, 0.5, 0.625, 0.5, 0.375, 0.5, 0.3938, 0.9813, 0.6063, 0.9813, 0.625, 1.0, 0.375, 1.0, 0.6063, 0.7688, 0.3938, 0.7688, 0.375, 0.75, 0.625, 0.75, 0.3938, 0.7688, 0.3938, 0.9813, 0.375, 1.0, 0.375, 0.75, 0.6063, 0.9813, 0.6063, 0.7688, 0.625, 0.75, 0.625, 1.0, 0.3938, 0.7688, 0.6063, 0.7688, 0.6063, 0.9813, 0.3938, 0.9813, 0.6063, 0.9813, 0.3938, 0.9813, 0.3938, 0.9813, 0.6063, 0.9813, 0.6063, 0.7688, 0.6063, 0.9813, 0.6063, 0.9813, 0.6063, 0.7688, 0.3938, 0.7688, 0.6063, 0.7688, 0.6063, 0.7688, 0.3938, 0.7688])
me_cubo_035.materials.append(mat_materiais_016)
me_cubo_035.use_remesh_fix_poles = True
me_cubo_035.use_remesh_preserve_attributes = False
me_cubo_035.use_mirror_vertex_groups = False
me_cubo_035.update()
me_cubo_033 = bpy.data.meshes.new('Cubo.033')
me_cubo_033.from_pydata([(-1.0, -1.0, -1.0), (-1.0, -1.0, 1.0), (-1.0, 1.0, -1.0), (-1.0, 1.0, 1.0), (1.0, -1.0, -1.0), (1.0, -1.0, 1.0), (1.0, 1.0, -1.0), (1.0, 1.0, 1.0), (-1.0, 61.48, -1.0), (-1.0, 61.48, 1.0), (-1.0, 63.48, -1.0), (-1.0, 63.48, 1.0), (1.0, 61.48, -1.0), (1.0, 61.48, 1.0), (1.0, 63.48, -1.0), (1.0, 63.48, 1.0)], [], [(0, 1, 3, 2), (2, 3, 7, 6), (6, 7, 5, 4), (4, 5, 1, 0), (2, 6, 4, 0), (7, 3, 1, 5), (8, 9, 11, 10), (10, 11, 15, 14), (14, 15, 13, 12), (12, 13, 9, 8), (10, 14, 12, 8), (15, 11, 9, 13)])
_uv = me_cubo_033.uv_layers.new(name='Mapa UV')
_uv.uv.foreach_set('vector', [0.375, 0.0, 0.625, 0.0, 0.625, 0.25, 0.375, 0.25, 0.375, 0.25, 0.625, 0.25, 0.625, 0.5, 0.375, 0.5, 0.375, 0.5, 0.625, 0.5, 0.625, 0.75, 0.375, 0.75, 0.375, 0.75, 0.625, 0.75, 0.625, 1.0, 0.375, 1.0, 0.125, 0.5, 0.375, 0.5, 0.375, 0.75, 0.125, 0.75, 0.625, 0.5, 0.875, 0.5, 0.875, 0.75, 0.625, 0.75, 0.375, 0.0, 0.625, 0.0, 0.625, 0.25, 0.375, 0.25, 0.375, 0.25, 0.625, 0.25, 0.625, 0.5, 0.375, 0.5, 0.375, 0.5, 0.625, 0.5, 0.625, 0.75, 0.375, 0.75, 0.375, 0.75, 0.625, 0.75, 0.625, 1.0, 0.375, 1.0, 0.125, 0.5, 0.375, 0.5, 0.375, 0.75, 0.125, 0.75, 0.625, 0.5, 0.875, 0.5, 0.875, 0.75, 0.625, 0.75])
me_cubo_033.use_remesh_fix_poles = True
me_cubo_033.use_remesh_preserve_attributes = False
me_cubo_033.use_mirror_vertex_groups = False
me_cubo_033.update()
me_cilindro_009 = bpy.data.meshes.new('Cilindro.009')
me_cilindro_009.from_pydata([(2.204e-08, 0.331, -1.0), (0.0, 0.45, 1.0), (0.1655, 0.2866, -1.0), (0.225, 0.3897, 1.0), (0.2866, 0.1655, -1.0), (0.3897, 0.225, 1.0), (0.331, -1.232e-08, -1.0), (0.45, -1.967e-08, 1.0), (0.2866, -0.1655, -1.0), (0.3897, -0.225, 1.0), (0.1655, -0.2866, -1.0), (0.225, -0.3897, 1.0), (5.877e-08, -0.331, -1.0), (6.795e-08, -0.45, 1.0), (-0.1655, -0.2866, -1.0), (-0.225, -0.3897, 1.0), (-0.2866, -0.1655, -1.0), (-0.3897, -0.225, 1.0), (-0.331, -1.541e-07, -1.0), (-0.45, -2.092e-07, 1.0), (-0.2866, 0.1655, -1.0), (-0.3897, 0.225, 1.0), (-0.1655, 0.2866, -1.0), (-0.225, 0.3897, 1.0), (0.0, 0.45, -1.0), (0.225, 0.3897, -1.0), (0.3897, 0.225, -1.0), (0.45, -1.967e-08, -1.0), (0.3897, -0.225, -1.0), (0.225, -0.3897, -1.0), (6.795e-08, -0.45, -1.0), (-0.225, -0.3897, -1.0), (-0.3897, -0.225, -1.0), (-0.45, -2.092e-07, -1.0), (-0.3897, 0.225, -1.0), (-0.225, 0.3897, -1.0), (3.364e-08, 0.08027, -0.115), (0.04014, 0.06952, -0.115), (0.06952, 0.04014, -0.115), (0.08027, -1.619e-08, -0.115), (0.06952, -0.04014, -0.115), (0.04014, -0.06952, -0.115), (5.103e-08, -0.08027, -0.115), (-0.04014, -0.06952, -0.115), (-0.06952, -0.04014, -0.115), (-0.08027, -1.876e-08, -0.115), (-0.06952, 0.04014, -0.115), (-0.04014, 0.06952, -0.115), (2.204e-08, 0.331, -0.115), (0.1655, 0.2866, -0.115), (0.2866, 0.1655, -0.115), (0.331, -1.232e-08, -0.115), (0.2866, -0.1655, -0.115), (0.1655, -0.2866, -0.115), (5.877e-08, -0.331, -0.115), (-0.1655, -0.2866, -0.115), (-0.2866, -0.1655, -0.115), (-0.331, -1.541e-07, -0.115), (-0.2866, 0.1655, -0.115), (-0.1655, 0.2866, -0.115), (0.1655, 0.2866, -0.7566), (0.2866, 0.1655, -0.7566), (0.331, -1.264e-08, -0.7566), (0.2866, -0.1655, -0.7566), (0.1655, -0.2866, -0.7566), (5.907e-08, -0.331, -0.7566), (-0.1655, -0.2866, -0.7566), (-0.2866, -0.1655, -0.7566), (-0.331, -1.544e-07, -0.7566), (-0.2866, 0.1655, -0.7566), (-0.1655, 0.2866, -0.7566), (2.233e-08, 0.331, -0.7566), (3.394e-08, 0.08027, -0.7566), (0.04014, 0.06952, -0.7566), (0.06952, 0.04014, -0.7566), (0.08027, -1.651e-08, -0.7566), (0.06952, -0.04014, -0.7566), (0.04014, -0.06952, -0.7566), (5.133e-08, -0.08027, -0.7566), (-0.04014, -0.06952, -0.7566), (-0.06952, -0.04014, -0.7566), (-0.08027, -1.908e-08, -0.7566), (-0.06952, 0.04014, -0.7566), (-0.04014, 0.06952, -0.7566), (-6.782e-07, 0.331, 9.53), (-5.41e-07, 0.45, 7.53), (-0.1655, 0.2866, 9.53), (-0.225, 0.3897, 7.53), (-0.2866, 0.1655, 9.53), (-0.3897, 0.225, 7.53), (-0.331, -1.232e-08, 9.53), (-0.45, -1.967e-08, 7.53), (-0.2866, -0.1655, 9.53), (-0.3897, -0.225, 7.53), (-0.1655, -0.2866, 9.53), (-0.225, -0.3897, 7.53), (-7.149e-07, -0.331, 9.53), (-6.09e-07, -0.45, 7.53), (0.1655, -0.2866, 9.53), (0.225, -0.3897, 7.53), (0.2866, -0.1655, 9.53), (0.3897, -0.225, 7.53), (0.331, -1.541e-07, 9.53), (0.45, -2.092e-07, 7.53), (0.2866, 0.1655, 9.53), (0.3897, 0.225, 7.53), (0.1655, 0.2866, 9.53), (0.225, 0.3897, 7.53), (-6.561e-07, 0.45, 9.53), (-0.225, 0.3897, 9.53), (-0.3897, 0.225, 9.53), (-0.45, -1.967e-08, 9.53), (-0.3897, -0.225, 9.53), (-0.225, -0.3897, 9.53), (-7.241e-07, -0.45, 9.53), (0.225, -0.3897, 9.53), (0.3897, -0.225, 9.53), (0.45, -2.092e-07, 9.53), (0.3897, 0.225, 9.53), (0.225, 0.3897, 9.53), (-6.388e-07, 0.08027, 8.645), (-0.04014, 0.06952, 8.645), (-0.06952, 0.04014, 8.645), (-0.08027, -1.619e-08, 8.645), (-0.06952, -0.04014, 8.645), (-0.04014, -0.06952, 8.645), (-6.562e-07, -0.08027, 8.645), (0.04014, -0.06952, 8.645), (0.06952, -0.04014, 8.645), (0.08027, -1.876e-08, 8.645), (0.06952, 0.04014, 8.645), (0.04014, 0.06952, 8.645), (-6.272e-07, 0.331, 8.645), (-0.1655, 0.2866, 8.645), (-0.2866, 0.1655, 8.645), (-0.331, -1.232e-08, 8.645), (-0.2866, -0.1655, 8.645), (-0.1655, -0.2866, 8.645), (-6.64e-07, -0.331, 8.645), (0.1655, -0.2866, 8.645), (0.2866, -0.1655, 8.645), (0.331, -1.541e-07, 8.645), (0.2866, 0.1655, 8.645), (0.1655, 0.2866, 8.645), (-0.1655, 0.2866, 9.287), (-0.2866, 0.1655, 9.287), (-0.331, -1.264e-08, 9.287), (-0.2866, -0.1655, 9.287), (-0.1655, -0.2866, 9.287), (-7.012e-07, -0.331, 9.287), (0.1655, -0.2866, 9.287), (0.2866, -0.1655, 9.287), (0.331, -1.544e-07, 9.287), (0.2866, 0.1655, 9.287), (0.1655, 0.2866, 9.287), (-6.645e-07, 0.331, 9.287), (-6.761e-07, 0.08027, 9.287), (-0.04014, 0.06952, 9.287), (-0.06952, 0.04014, 9.287), (-0.08027, -1.651e-08, 9.287), (-0.06952, -0.04014, 9.287), (-0.04014, -0.06952, 9.287), (-6.935e-07, -0.08027, 9.287), (0.04014, -0.06952, 9.287), (0.06952, -0.04014, 9.287), (0.08027, -1.908e-08, 9.287), (0.06952, 0.04014, 9.287), (0.04014, 0.06952, 9.287)], [], [(24, 1, 3, 25), (25, 3, 5, 26), (26, 5, 7, 27), (27, 7, 9, 28), (28, 9, 11, 29), (29, 11, 13, 30), (30, 13, 15, 31), (31, 15, 17, 32), (32, 17, 19, 33), (33, 19, 21, 34), (3, 1, 23, 21, 19, 17, 15, 13, 11, 9, 7, 5), (34, 21, 23, 35), (35, 23, 1, 24), (2, 4, 50, 49), (2, 0, 24, 25), (4, 2, 25, 26), (6, 4, 26, 27), (8, 6, 27, 28), (10, 8, 28, 29), (12, 10, 29, 30), (14, 12, 30, 31), (16, 14, 31, 32), (18, 16, 32, 33), (20, 18, 33, 34), (22, 20, 34, 35), (0, 22, 35, 24), (56, 44, 80, 67), (16, 18, 57, 56), (10, 12, 54, 53), (4, 6, 51, 50), (18, 20, 58, 57), (12, 14, 55, 54), (6, 8, 52, 51), (20, 22, 59, 58), (0, 2, 49, 48), (14, 16, 56, 55), (8, 10, 53, 52), (22, 0, 48, 59), (37, 36, 48, 49), (37, 49, 60, 73), (39, 38, 50, 51), (43, 55, 66, 79), (41, 40, 52, 53), (40, 41, 77, 76), (43, 42, 54, 55), (53, 54, 65, 64), (45, 44, 56, 57), (54, 42, 78, 65), (47, 46, 58, 59), (46, 47, 83, 82), (72, 73, 74, 75, 76, 77, 78, 79, 80, 81, 82, 83), (74, 73, 60, 61), (76, 75, 62, 63), (78, 77, 64, 65), (80, 79, 66, 67), (82, 81, 68, 69), (72, 83, 70, 71), (55, 56, 67, 66), (48, 36, 72, 71), (42, 43, 79, 78), (45, 57, 68, 81), (50, 38, 74, 61), (49, 50, 61, 60), (58, 46, 82, 69), (57, 58, 69, 68), (36, 37, 73, 72), (39, 51, 62, 75), (44, 45, 81, 80), (47, 59, 70, 83), (52, 40, 76, 63), (51, 52, 63, 62), (59, 48, 71, 70), (38, 39, 75, 74), (41, 53, 64, 77), (108, 85, 87, 109), (109, 87, 89, 110), (110, 89, 91, 111), (111, 91, 93, 112), (112, 93, 95, 113), (113, 95, 97, 114), (114, 97, 99, 115), (115, 99, 101, 116), (116, 101, 103, 117), (117, 103, 105, 118), (87, 85, 107, 105, 103, 101, 99, 97, 95, 93, 91, 89), (118, 105, 107, 119), (119, 107, 85, 108), (86, 88, 134, 133), (86, 84, 108, 109), (88, 86, 109, 110), (90, 88, 110, 111), (92, 90, 111, 112), (94, 92, 112, 113), (96, 94, 113, 114), (98, 96, 114, 115), (100, 98, 115, 116), (102, 100, 116, 117), (104, 102, 117, 118), (106, 104, 118, 119), (84, 106, 119, 108), (140, 128, 164, 151), (100, 102, 141, 140), (94, 96, 138, 137), (88, 90, 135, 134), (102, 104, 142, 141), (96, 98, 139, 138), (90, 92, 136, 135), (104, 106, 143, 142), (84, 86, 133, 132), (98, 100, 140, 139), (92, 94, 137, 136), (106, 84, 132, 143), (121, 120, 132, 133), (121, 133, 144, 157), (123, 122, 134, 135), (127, 139, 150, 163), (125, 124, 136, 137), (124, 125, 161, 160), (127, 126, 138, 139), (137, 138, 149, 148), (129, 128, 140, 141), (138, 126, 162, 149), (131, 130, 142, 143), (130, 131, 167, 166), (156, 157, 158, 159, 160, 161, 162, 163, 164, 165, 166, 167), (158, 157, 144, 145), (160, 159, 146, 147), (162, 161, 148, 149), (164, 163, 150, 151), (166, 165, 152, 153), (156, 167, 154, 155), (139, 140, 151, 150), (132, 120, 156, 155), (126, 127, 163, 162), (129, 141, 152, 165), (134, 122, 158, 145), (133, 134, 145, 144), (142, 130, 166, 153), (141, 142, 153, 152), (120, 121, 157, 156), (123, 135, 146, 159), (128, 129, 165, 164), (131, 143, 154, 167), (136, 124, 160, 147), (135, 136, 147, 146), (143, 132, 155, 154), (122, 123, 159, 158), (125, 137, 148, 161)])
me_cilindro_009.polygons.foreach_set('material_index', [0, 0, 0, 0, 0, 0, 0, 0, 0, 0, 0, 0, 0, 0, 0, 0, 0, 0, 0, 0, 0, 0, 0, 0, 0, 0, 1, 0, 0, 0, 0, 0, 0, 0, 0, 0, 0, 0, 0, 1, 0, 1, 0, 1, 0, 1, 0, 1, 0, 1, 1, 1, 1, 1, 1, 1, 1, 1, 1, 1, 1, 1, 1, 1, 1, 1, 1, 1, 1, 1, 1, 1, 1, 1, 0, 0, 0, 0, 0, 0, 0, 0, 0, 0, 0, 0, 0, 0, 0, 0, 0, 0, 0, 0, 0, 0, 0, 0, 0, 0, 1, 0, 0, 0, 0, 0, 0, 0, 0, 0, 0, 0, 0, 1, 0, 1, 0, 1, 0, 1, 0, 1, 0, 1, 1, 1, 1, 1, 1, 1, 1, 1, 1, 1, 1, 1, 1, 1, 1, 1, 1, 1, 1, 1, 1, 1, 1, 1])
_uv = me_cilindro_009.uv_layers.new(name='Mapa UV')
_uv.uv.foreach_set('vector', [1.0, 0.5, 1.0, 1.0, 0.9167, 1.0, 0.9167, 0.5, 0.9167, 0.5, 0.9167, 1.0, 0.8333, 1.0, 0.8333, 0.5, 0.8333, 0.5, 0.8333, 1.0, 0.75, 1.0, 0.75, 0.5, 0.75, 0.5, 0.75, 1.0, 0.6667, 1.0, 0.6667, 0.5, 0.6667, 0.5, 0.6667, 1.0, 0.5833, 1.0, 0.5833, 0.5, 0.5833, 0.5, 0.5833, 1.0, 0.5, 1.0, 0.5, 0.5, 0.5, 0.5, 0.5, 1.0, 0.4167, 1.0, 0.4167, 0.5, 0.4167, 0.5, 0.4167, 1.0, 0.3333, 1.0, 0.3333, 0.5, 0.3333, 0.5, 0.3333, 1.0, 0.25, 1.0, 0.25, 0.5, 0.25, 0.5, 0.25, 1.0, 0.1667, 1.0, 0.1667, 0.5, 0.37, 0.4578, 0.25, 0.49, 0.13, 0.4578, 0.04215, 0.37, 0.01, 0.25, 0.04215, 0.13, 0.13, 0.04215, 0.25, 0.01, 0.37, 0.04215, 0.4578, 0.13, 0.49, 0.25, 0.4578, 0.37, 0.1667, 0.5, 0.1667, 1.0, 0.08333, 1.0, 0.08333, 0.5, 0.08333, 0.5, 0.08333, 1.0, 7.451e-08, 1.0, 7.451e-08, 0.5, 0.8383, 0.4029, 0.9029, 0.3383, 0.9029, 0.3383, 0.8383, 0.4029, 0.8383, 0.4029, 0.75, 0.4265, 0.75, 0.49, 0.87, 0.4578, 0.9029, 0.3383, 0.8383, 0.4029, 0.87, 0.4578, 0.9578, 0.37, 0.9265, 0.25, 0.9029, 0.3383, 0.9578, 0.37, 0.99, 0.25, 0.9029, 0.1617, 0.9265, 0.25, 0.99, 0.25, 0.9578, 0.13, 0.8383, 0.09713, 0.9029, 0.1617, 0.9578, 0.13, 0.87, 0.04215, 0.75, 0.07349, 0.8383, 0.09713, 0.87, 0.04215, 0.75, 0.01, 0.6617, 0.09713, 0.75, 0.07349, 0.75, 0.01, 0.63, 0.04215, 0.5971, 0.1617, 0.6617, 0.09713, 0.63, 0.04215, 0.5422, 0.13, 0.5735, 0.25, 0.5971, 0.1617, 0.5422, 0.13, 0.51, 0.25, 0.5971, 0.3383, 0.5735, 0.25, 0.51, 0.25, 0.5422, 0.37, 0.6617, 0.4029, 0.5971, 0.3383, 0.5422, 0.37, 0.63, 0.4578, 0.75, 0.4265, 0.6617, 0.4029, 0.63, 0.4578, 0.75, 0.49, 0.5971, 0.1617, 0.7129, 0.2286, 0.7129, 0.2286, 0.5971, 0.1617, 0.5971, 0.1617, 0.5735, 0.25, 0.5735, 0.25, 0.5971, 0.1617, 0.8383, 0.09713, 0.75, 0.07349, 0.75, 0.07349, 0.8383, 0.09713, 0.9029, 0.3383, 0.9265, 0.25, 0.9265, 0.25, 0.9029, 0.3383, 0.5735, 0.25, 0.5971, 0.3383, 0.5971, 0.3383, 0.5735, 0.25, 0.75, 0.07349, 0.6617, 0.09713, 0.6617, 0.09713, 0.75, 0.07349, 0.9265, 0.25, 0.9029, 0.1617, 0.9029, 0.1617, 0.9265, 0.25, 0.5971, 0.3383, 0.6617, 0.4029, 0.6617, 0.4029, 0.5971, 0.3383, 0.75, 0.4265, 0.8383, 0.4029, 0.8383, 0.4029, 0.75, 0.4265, 0.6617, 0.09713, 0.5971, 0.1617, 0.5971, 0.1617, 0.6617, 0.09713, 0.9029, 0.1617, 0.8383, 0.09713, 0.8383, 0.09713, 0.9029, 0.1617, 0.6617, 0.4029, 0.75, 0.4265, 0.75, 0.4265, 0.6617, 0.4029, 0.7714, 0.2871, 0.75, 0.2928, 0.75, 0.4265, 0.8383, 0.4029, 0.7714, 0.2871, 0.8383, 0.4029, 0.8383, 0.4029, 0.7714, 0.2871, 0.7928, 0.25, 0.7871, 0.2714, 0.9029, 0.3383, 0.9265, 0.25, 0.7286, 0.2129, 0.6617, 0.09713, 0.6617, 0.09713, 0.7286, 0.2129, 0.7714, 0.2129, 0.7871, 0.2286, 0.9029, 0.1617, 0.8383, 0.09713, 0.7871, 0.2286, 0.7714, 0.2129, 0.7714, 0.2129, 0.7871, 0.2286, 0.7286, 0.2129, 0.75, 0.2072, 0.75, 0.07349, 0.6617, 0.09713, 0.8383, 0.09713, 0.75, 0.07349, 0.75, 0.07349, 0.8383, 0.09713, 0.7072, 0.25, 0.7129, 0.2286, 0.5971, 0.1617, 0.5735, 0.25, 0.75, 0.07349, 0.75, 0.2072, 0.75, 0.2072, 0.75, 0.07349, 0.7286, 0.2871, 0.7129, 0.2714, 0.5971, 0.3383, 0.6617, 0.4029, 0.7129, 0.2714, 0.7286, 0.2871, 0.7286, 0.2871, 0.7129, 0.2714, 0.75, 0.2928, 0.7714, 0.2871, 0.7871, 0.2714, 0.7928, 0.25, 0.7871, 0.2286, 0.7714, 0.2129, 0.75, 0.2072, 0.7286, 0.2129, 0.7129, 0.2286, 0.7072, 0.25, 0.7129, 0.2714, 0.7286, 0.2871, 0.7871, 0.2714, 0.7714, 0.2871, 0.8383, 0.4029, 0.9029, 0.3383, 0.7871, 0.2286, 0.7928, 0.25, 0.9265, 0.25, 0.9029, 0.1617, 0.75, 0.2072, 0.7714, 0.2129, 0.8383, 0.09713, 0.75, 0.07349, 0.7129, 0.2286, 0.7286, 0.2129, 0.6617, 0.09713, 0.5971, 0.1617, 0.7129, 0.2714, 0.7072, 0.25, 0.5735, 0.25, 0.5971, 0.3383, 0.75, 0.2928, 0.7286, 0.2871, 0.6617, 0.4029, 0.75, 0.4265, 0.6617, 0.09713, 0.5971, 0.1617, 0.5971, 0.1617, 0.6617, 0.09713, 0.75, 0.4265, 0.75, 0.2928, 0.75, 0.2928, 0.75, 0.4265, 0.75, 0.2072, 0.7286, 0.2129, 0.7286, 0.2129, 0.75, 0.2072, 0.7072, 0.25, 0.5735, 0.25, 0.5735, 0.25, 0.7072, 0.25, 0.9029, 0.3383, 0.7871, 0.2714, 0.7871, 0.2714, 0.9029, 0.3383, 0.8383, 0.4029, 0.9029, 0.3383, 0.9029, 0.3383, 0.8383, 0.4029, 0.5971, 0.3383, 0.7129, 0.2714, 0.7129, 0.2714, 0.5971, 0.3383, 0.5735, 0.25, 0.5971, 0.3383, 0.5971, 0.3383, 0.5735, 0.25, 0.75, 0.2928, 0.7714, 0.2871, 0.7714, 0.2871, 0.75, 0.2928, 0.7928, 0.25, 0.9265, 0.25, 0.9265, 0.25, 0.7928, 0.25, 0.7129, 0.2286, 0.7072, 0.25, 0.7072, 0.25, 0.7129, 0.2286, 0.7286, 0.2871, 0.6617, 0.4029, 0.6617, 0.4029, 0.7286, 0.2871, 0.9029, 0.1617, 0.7871, 0.2286, 0.7871, 0.2286, 0.9029, 0.1617, 0.9265, 0.25, 0.9029, 0.1617, 0.9029, 0.1617, 0.9265, 0.25, 0.6617, 0.4029, 0.75, 0.4265, 0.75, 0.4265, 0.6617, 0.4029, 0.7871, 0.2714, 0.7928, 0.25, 0.7928, 0.25, 0.7871, 0.2714, 0.7714, 0.2129, 0.8383, 0.09713, 0.8383, 0.09713, 0.7714, 0.2129, 1.0, 0.5, 1.0, 1.0, 0.9167, 1.0, 0.9167, 0.5, 0.9167, 0.5, 0.9167, 1.0, 0.8333, 1.0, 0.8333, 0.5, 0.8333, 0.5, 0.8333, 1.0, 0.75, 1.0, 0.75, 0.5, 0.75, 0.5, 0.75, 1.0, 0.6667, 1.0, 0.6667, 0.5, 0.6667, 0.5, 0.6667, 1.0, 0.5833, 1.0, 0.5833, 0.5, 0.5833, 0.5, 0.5833, 1.0, 0.5, 1.0, 0.5, 0.5, 0.5, 0.5, 0.5, 1.0, 0.4167, 1.0, 0.4167, 0.5, 0.4167, 0.5, 0.4167, 1.0, 0.3333, 1.0, 0.3333, 0.5, 0.3333, 0.5, 0.3333, 1.0, 0.25, 1.0, 0.25, 0.5, 0.25, 0.5, 0.25, 1.0, 0.1667, 1.0, 0.1667, 0.5, 0.37, 0.4578, 0.25, 0.49, 0.13, 0.4578, 0.04215, 0.37, 0.01, 0.25, 0.04215, 0.13, 0.13, 0.04215, 0.25, 0.01, 0.37, 0.04215, 0.4578, 0.13, 0.49, 0.25, 0.4578, 0.37, 0.1667, 0.5, 0.1667, 1.0, 0.08333, 1.0, 0.08333, 0.5, 0.08333, 0.5, 0.08333, 1.0, 7.451e-08, 1.0, 7.451e-08, 0.5, 0.8383, 0.4029, 0.9029, 0.3383, 0.9029, 0.3383, 0.8383, 0.4029, 0.8383, 0.4029, 0.75, 0.4265, 0.75, 0.49, 0.87, 0.4578, 0.9029, 0.3383, 0.8383, 0.4029, 0.87, 0.4578, 0.9578, 0.37, 0.9265, 0.25, 0.9029, 0.3383, 0.9578, 0.37, 0.99, 0.25, 0.9029, 0.1617, 0.9265, 0.25, 0.99, 0.25, 0.9578, 0.13, 0.8383, 0.09713, 0.9029, 0.1617, 0.9578, 0.13, 0.87, 0.04215, 0.75, 0.07349, 0.8383, 0.09713, 0.87, 0.04215, 0.75, 0.01, 0.6617, 0.09713, 0.75, 0.07349, 0.75, 0.01, 0.63, 0.04215, 0.5971, 0.1617, 0.6617, 0.09713, 0.63, 0.04215, 0.5422, 0.13, 0.5735, 0.25, 0.5971, 0.1617, 0.5422, 0.13, 0.51, 0.25, 0.5971, 0.3383, 0.5735, 0.25, 0.51, 0.25, 0.5422, 0.37, 0.6617, 0.4029, 0.5971, 0.3383, 0.5422, 0.37, 0.63, 0.4578, 0.75, 0.4265, 0.6617, 0.4029, 0.63, 0.4578, 0.75, 0.49, 0.5971, 0.1617, 0.7129, 0.2286, 0.7129, 0.2286, 0.5971, 0.1617, 0.5971, 0.1617, 0.5735, 0.25, 0.5735, 0.25, 0.5971, 0.1617, 0.8383, 0.09713, 0.75, 0.07349, 0.75, 0.07349, 0.8383, 0.09713, 0.9029, 0.3383, 0.9265, 0.25, 0.9265, 0.25, 0.9029, 0.3383, 0.5735, 0.25, 0.5971, 0.3383, 0.5971, 0.3383, 0.5735, 0.25, 0.75, 0.07349, 0.6617, 0.09713, 0.6617, 0.09713, 0.75, 0.07349, 0.9265, 0.25, 0.9029, 0.1617, 0.9029, 0.1617, 0.9265, 0.25, 0.5971, 0.3383, 0.6617, 0.4029, 0.6617, 0.4029, 0.5971, 0.3383, 0.75, 0.4265, 0.8383, 0.4029, 0.8383, 0.4029, 0.75, 0.4265, 0.6617, 0.09713, 0.5971, 0.1617, 0.5971, 0.1617, 0.6617, 0.09713, 0.9029, 0.1617, 0.8383, 0.09713, 0.8383, 0.09713, 0.9029, 0.1617, 0.6617, 0.4029, 0.75, 0.4265, 0.75, 0.4265, 0.6617, 0.4029, 0.7714, 0.2871, 0.75, 0.2928, 0.75, 0.4265, 0.8383, 0.4029, 0.7714, 0.2871, 0.8383, 0.4029, 0.8383, 0.4029, 0.7714, 0.2871, 0.7928, 0.25, 0.7871, 0.2714, 0.9029, 0.3383, 0.9265, 0.25, 0.7286, 0.2129, 0.6617, 0.09713, 0.6617, 0.09713, 0.7286, 0.2129, 0.7714, 0.2129, 0.7871, 0.2286, 0.9029, 0.1617, 0.8383, 0.09713, 0.7871, 0.2286, 0.7714, 0.2129, 0.7714, 0.2129, 0.7871, 0.2286, 0.7286, 0.2129, 0.75, 0.2072, 0.75, 0.07349, 0.6617, 0.09713, 0.8383, 0.09713, 0.75, 0.07349, 0.75, 0.07349, 0.8383, 0.09713, 0.7072, 0.25, 0.7129, 0.2286, 0.5971, 0.1617, 0.5735, 0.25, 0.75, 0.07349, 0.75, 0.2072, 0.75, 0.2072, 0.75, 0.07349, 0.7286, 0.2871, 0.7129, 0.2714, 0.5971, 0.3383, 0.6617, 0.4029, 0.7129, 0.2714, 0.7286, 0.2871, 0.7286, 0.2871, 0.7129, 0.2714, 0.75, 0.2928, 0.7714, 0.2871, 0.7871, 0.2714, 0.7928, 0.25, 0.7871, 0.2286, 0.7714, 0.2129, 0.75, 0.2072, 0.7286, 0.2129, 0.7129, 0.2286, 0.7072, 0.25, 0.7129, 0.2714, 0.7286, 0.2871, 0.7871, 0.2714, 0.7714, 0.2871, 0.8383, 0.4029, 0.9029, 0.3383, 0.7871, 0.2286, 0.7928, 0.25, 0.9265, 0.25, 0.9029, 0.1617, 0.75, 0.2072, 0.7714, 0.2129, 0.8383, 0.09713, 0.75, 0.07349, 0.7129, 0.2286, 0.7286, 0.2129, 0.6617, 0.09713, 0.5971, 0.1617, 0.7129, 0.2714, 0.7072, 0.25, 0.5735, 0.25, 0.5971, 0.3383, 0.75, 0.2928, 0.7286, 0.2871, 0.6617, 0.4029, 0.75, 0.4265, 0.6617, 0.09713, 0.5971, 0.1617, 0.5971, 0.1617, 0.6617, 0.09713, 0.75, 0.4265, 0.75, 0.2928, 0.75, 0.2928, 0.75, 0.4265, 0.75, 0.2072, 0.7286, 0.2129, 0.7286, 0.2129, 0.75, 0.2072, 0.7072, 0.25, 0.5735, 0.25, 0.5735, 0.25, 0.7072, 0.25, 0.9029, 0.3383, 0.7871, 0.2714, 0.7871, 0.2714, 0.9029, 0.3383, 0.8383, 0.4029, 0.9029, 0.3383, 0.9029, 0.3383, 0.8383, 0.4029, 0.5971, 0.3383, 0.7129, 0.2714, 0.7129, 0.2714, 0.5971, 0.3383, 0.5735, 0.25, 0.5971, 0.3383, 0.5971, 0.3383, 0.5735, 0.25, 0.75, 0.2928, 0.7714, 0.2871, 0.7714, 0.2871, 0.75, 0.2928, 0.7928, 0.25, 0.9265, 0.25, 0.9265, 0.25, 0.7928, 0.25, 0.7129, 0.2286, 0.7072, 0.25, 0.7072, 0.25, 0.7129, 0.2286, 0.7286, 0.2871, 0.6617, 0.4029, 0.6617, 0.4029, 0.7286, 0.2871, 0.9029, 0.1617, 0.7871, 0.2286, 0.7871, 0.2286, 0.9029, 0.1617, 0.9265, 0.25, 0.9029, 0.1617, 0.9029, 0.1617, 0.9265, 0.25, 0.6617, 0.4029, 0.75, 0.4265, 0.75, 0.4265, 0.6617, 0.4029, 0.7871, 0.2714, 0.7928, 0.25, 0.7928, 0.25, 0.7871, 0.2714, 0.7714, 0.2129, 0.8383, 0.09713, 0.8383, 0.09713, 0.7714, 0.2129])
me_cilindro_009.materials.append(mat_roda022)
me_cilindro_009.materials.append(mat_materiais_022)
me_cilindro_009.use_remesh_fix_poles = True
me_cilindro_009.use_remesh_preserve_attributes = False
me_cilindro_009.use_mirror_vertex_groups = False
me_cilindro_009.update()
me_cilindro_013 = bpy.data.meshes.new('Cilindro.013')
me_cilindro_013.from_pydata([(2.204e-08, 0.331, -1.0), (0.0, 0.45, 1.0), (0.1655, 0.2866, -1.0), (0.225, 0.3897, 1.0), (0.2866, 0.1655, -1.0), (0.3897, 0.225, 1.0), (0.331, -1.232e-08, -1.0), (0.45, -1.967e-08, 1.0), (0.2866, -0.1655, -1.0), (0.3897, -0.225, 1.0), (0.1655, -0.2866, -1.0), (0.225, -0.3897, 1.0), (5.877e-08, -0.331, -1.0), (6.795e-08, -0.45, 1.0), (-0.1655, -0.2866, -1.0), (-0.225, -0.3897, 1.0), (-0.2866, -0.1655, -1.0), (-0.3897, -0.225, 1.0), (-0.331, -1.541e-07, -1.0), (-0.45, -2.092e-07, 1.0), (-0.2866, 0.1655, -1.0), (-0.3897, 0.225, 1.0), (-0.1655, 0.2866, -1.0), (-0.225, 0.3897, 1.0), (0.0, 0.45, -1.0), (0.225, 0.3897, -1.0), (0.3897, 0.225, -1.0), (0.45, -1.967e-08, -1.0), (0.3897, -0.225, -1.0), (0.225, -0.3897, -1.0), (6.795e-08, -0.45, -1.0), (-0.225, -0.3897, -1.0), (-0.3897, -0.225, -1.0), (-0.45, -2.092e-07, -1.0), (-0.3897, 0.225, -1.0), (-0.225, 0.3897, -1.0), (3.364e-08, 0.08027, -0.115), (0.04014, 0.06952, -0.115), (0.06952, 0.04014, -0.115), (0.08027, -1.619e-08, -0.115), (0.06952, -0.04014, -0.115), (0.04014, -0.06952, -0.115), (5.103e-08, -0.08027, -0.115), (-0.04014, -0.06952, -0.115), (-0.06952, -0.04014, -0.115), (-0.08027, -1.876e-08, -0.115), (-0.06952, 0.04014, -0.115), (-0.04014, 0.06952, -0.115), (2.204e-08, 0.331, -0.115), (0.1655, 0.2866, -0.115), (0.2866, 0.1655, -0.115), (0.331, -1.232e-08, -0.115), (0.2866, -0.1655, -0.115), (0.1655, -0.2866, -0.115), (5.877e-08, -0.331, -0.115), (-0.1655, -0.2866, -0.115), (-0.2866, -0.1655, -0.115), (-0.331, -1.541e-07, -0.115), (-0.2866, 0.1655, -0.115), (-0.1655, 0.2866, -0.115), (0.1655, 0.2866, -0.7566), (0.2866, 0.1655, -0.7566), (0.331, -1.264e-08, -0.7566), (0.2866, -0.1655, -0.7566), (0.1655, -0.2866, -0.7566), (5.907e-08, -0.331, -0.7566), (-0.1655, -0.2866, -0.7566), (-0.2866, -0.1655, -0.7566), (-0.331, -1.544e-07, -0.7566), (-0.2866, 0.1655, -0.7566), (-0.1655, 0.2866, -0.7566), (2.233e-08, 0.331, -0.7566), (3.394e-08, 0.08027, -0.7566), (0.04014, 0.06952, -0.7566), (0.06952, 0.04014, -0.7566), (0.08027, -1.651e-08, -0.7566), (0.06952, -0.04014, -0.7566), (0.04014, -0.06952, -0.7566), (5.133e-08, -0.08027, -0.7566), (-0.04014, -0.06952, -0.7566), (-0.06952, -0.04014, -0.7566), (-0.08027, -1.908e-08, -0.7566), (-0.06952, 0.04014, -0.7566), (-0.04014, 0.06952, -0.7566), (-6.782e-07, 0.331, 9.53), (-5.41e-07, 0.45, 7.53), (-0.1655, 0.2866, 9.53), (-0.225, 0.3897, 7.53), (-0.2866, 0.1655, 9.53), (-0.3897, 0.225, 7.53), (-0.331, -1.232e-08, 9.53), (-0.45, -1.967e-08, 7.53), (-0.2866, -0.1655, 9.53), (-0.3897, -0.225, 7.53), (-0.1655, -0.2866, 9.53), (-0.225, -0.3897, 7.53), (-7.149e-07, -0.331, 9.53), (-6.09e-07, -0.45, 7.53), (0.1655, -0.2866, 9.53), (0.225, -0.3897, 7.53), (0.2866, -0.1655, 9.53), (0.3897, -0.225, 7.53), (0.331, -1.541e-07, 9.53), (0.45, -2.092e-07, 7.53), (0.2866, 0.1655, 9.53), (0.3897, 0.225, 7.53), (0.1655, 0.2866, 9.53), (0.225, 0.3897, 7.53), (-6.561e-07, 0.45, 9.53), (-0.225, 0.3897, 9.53), (-0.3897, 0.225, 9.53), (-0.45, -1.967e-08, 9.53), (-0.3897, -0.225, 9.53), (-0.225, -0.3897, 9.53), (-7.241e-07, -0.45, 9.53), (0.225, -0.3897, 9.53), (0.3897, -0.225, 9.53), (0.45, -2.092e-07, 9.53), (0.3897, 0.225, 9.53), (0.225, 0.3897, 9.53), (-6.388e-07, 0.08027, 8.645), (-0.04014, 0.06952, 8.645), (-0.06952, 0.04014, 8.645), (-0.08027, -1.619e-08, 8.645), (-0.06952, -0.04014, 8.645), (-0.04014, -0.06952, 8.645), (-6.562e-07, -0.08027, 8.645), (0.04014, -0.06952, 8.645), (0.06952, -0.04014, 8.645), (0.08027, -1.876e-08, 8.645), (0.06952, 0.04014, 8.645), (0.04014, 0.06952, 8.645), (-6.272e-07, 0.331, 8.645), (-0.1655, 0.2866, 8.645), (-0.2866, 0.1655, 8.645), (-0.331, -1.232e-08, 8.645), (-0.2866, -0.1655, 8.645), (-0.1655, -0.2866, 8.645), (-6.64e-07, -0.331, 8.645), (0.1655, -0.2866, 8.645), (0.2866, -0.1655, 8.645), (0.331, -1.541e-07, 8.645), (0.2866, 0.1655, 8.645), (0.1655, 0.2866, 8.645), (-0.1655, 0.2866, 9.287), (-0.2866, 0.1655, 9.287), (-0.331, -1.264e-08, 9.287), (-0.2866, -0.1655, 9.287), (-0.1655, -0.2866, 9.287), (-7.012e-07, -0.331, 9.287), (0.1655, -0.2866, 9.287), (0.2866, -0.1655, 9.287), (0.331, -1.544e-07, 9.287), (0.2866, 0.1655, 9.287), (0.1655, 0.2866, 9.287), (-6.645e-07, 0.331, 9.287), (-6.761e-07, 0.08027, 9.287), (-0.04014, 0.06952, 9.287), (-0.06952, 0.04014, 9.287), (-0.08027, -1.651e-08, 9.287), (-0.06952, -0.04014, 9.287), (-0.04014, -0.06952, 9.287), (-6.935e-07, -0.08027, 9.287), (0.04014, -0.06952, 9.287), (0.06952, -0.04014, 9.287), (0.08027, -1.908e-08, 9.287), (0.06952, 0.04014, 9.287), (0.04014, 0.06952, 9.287)], [], [(24, 1, 3, 25), (25, 3, 5, 26), (26, 5, 7, 27), (27, 7, 9, 28), (28, 9, 11, 29), (29, 11, 13, 30), (30, 13, 15, 31), (31, 15, 17, 32), (32, 17, 19, 33), (33, 19, 21, 34), (3, 1, 23, 21, 19, 17, 15, 13, 11, 9, 7, 5), (34, 21, 23, 35), (35, 23, 1, 24), (2, 4, 50, 49), (2, 0, 24, 25), (4, 2, 25, 26), (6, 4, 26, 27), (8, 6, 27, 28), (10, 8, 28, 29), (12, 10, 29, 30), (14, 12, 30, 31), (16, 14, 31, 32), (18, 16, 32, 33), (20, 18, 33, 34), (22, 20, 34, 35), (0, 22, 35, 24), (56, 44, 80, 67), (16, 18, 57, 56), (10, 12, 54, 53), (4, 6, 51, 50), (18, 20, 58, 57), (12, 14, 55, 54), (6, 8, 52, 51), (20, 22, 59, 58), (0, 2, 49, 48), (14, 16, 56, 55), (8, 10, 53, 52), (22, 0, 48, 59), (37, 36, 48, 49), (37, 49, 60, 73), (39, 38, 50, 51), (43, 55, 66, 79), (41, 40, 52, 53), (40, 41, 77, 76), (43, 42, 54, 55), (53, 54, 65, 64), (45, 44, 56, 57), (54, 42, 78, 65), (47, 46, 58, 59), (46, 47, 83, 82), (72, 73, 74, 75, 76, 77, 78, 79, 80, 81, 82, 83), (74, 73, 60, 61), (76, 75, 62, 63), (78, 77, 64, 65), (80, 79, 66, 67), (82, 81, 68, 69), (72, 83, 70, 71), (55, 56, 67, 66), (48, 36, 72, 71), (42, 43, 79, 78), (45, 57, 68, 81), (50, 38, 74, 61), (49, 50, 61, 60), (58, 46, 82, 69), (57, 58, 69, 68), (36, 37, 73, 72), (39, 51, 62, 75), (44, 45, 81, 80), (47, 59, 70, 83), (52, 40, 76, 63), (51, 52, 63, 62), (59, 48, 71, 70), (38, 39, 75, 74), (41, 53, 64, 77), (108, 85, 87, 109), (109, 87, 89, 110), (110, 89, 91, 111), (111, 91, 93, 112), (112, 93, 95, 113), (113, 95, 97, 114), (114, 97, 99, 115), (115, 99, 101, 116), (116, 101, 103, 117), (117, 103, 105, 118), (87, 85, 107, 105, 103, 101, 99, 97, 95, 93, 91, 89), (118, 105, 107, 119), (119, 107, 85, 108), (86, 88, 134, 133), (86, 84, 108, 109), (88, 86, 109, 110), (90, 88, 110, 111), (92, 90, 111, 112), (94, 92, 112, 113), (96, 94, 113, 114), (98, 96, 114, 115), (100, 98, 115, 116), (102, 100, 116, 117), (104, 102, 117, 118), (106, 104, 118, 119), (84, 106, 119, 108), (140, 128, 164, 151), (100, 102, 141, 140), (94, 96, 138, 137), (88, 90, 135, 134), (102, 104, 142, 141), (96, 98, 139, 138), (90, 92, 136, 135), (104, 106, 143, 142), (84, 86, 133, 132), (98, 100, 140, 139), (92, 94, 137, 136), (106, 84, 132, 143), (121, 120, 132, 133), (121, 133, 144, 157), (123, 122, 134, 135), (127, 139, 150, 163), (125, 124, 136, 137), (124, 125, 161, 160), (127, 126, 138, 139), (137, 138, 149, 148), (129, 128, 140, 141), (138, 126, 162, 149), (131, 130, 142, 143), (130, 131, 167, 166), (156, 157, 158, 159, 160, 161, 162, 163, 164, 165, 166, 167), (158, 157, 144, 145), (160, 159, 146, 147), (162, 161, 148, 149), (164, 163, 150, 151), (166, 165, 152, 153), (156, 167, 154, 155), (139, 140, 151, 150), (132, 120, 156, 155), (126, 127, 163, 162), (129, 141, 152, 165), (134, 122, 158, 145), (133, 134, 145, 144), (142, 130, 166, 153), (141, 142, 153, 152), (120, 121, 157, 156), (123, 135, 146, 159), (128, 129, 165, 164), (131, 143, 154, 167), (136, 124, 160, 147), (135, 136, 147, 146), (143, 132, 155, 154), (122, 123, 159, 158), (125, 137, 148, 161)])
me_cilindro_013.polygons.foreach_set('material_index', [0, 0, 0, 0, 0, 0, 0, 0, 0, 0, 0, 0, 0, 0, 0, 0, 0, 0, 0, 0, 0, 0, 0, 0, 0, 0, 1, 0, 0, 0, 0, 0, 0, 0, 0, 0, 0, 0, 0, 1, 0, 1, 0, 1, 0, 1, 0, 1, 0, 1, 1, 1, 1, 1, 1, 1, 1, 1, 1, 1, 1, 1, 1, 1, 1, 1, 1, 1, 1, 1, 1, 1, 1, 1, 0, 0, 0, 0, 0, 0, 0, 0, 0, 0, 0, 0, 0, 0, 0, 0, 0, 0, 0, 0, 0, 0, 0, 0, 0, 0, 1, 0, 0, 0, 0, 0, 0, 0, 0, 0, 0, 0, 0, 1, 0, 1, 0, 1, 0, 1, 0, 1, 0, 1, 1, 1, 1, 1, 1, 1, 1, 1, 1, 1, 1, 1, 1, 1, 1, 1, 1, 1, 1, 1, 1, 1, 1, 1])
_uv = me_cilindro_013.uv_layers.new(name='Mapa UV')
_uv.uv.foreach_set('vector', [1.0, 0.5, 1.0, 1.0, 0.9167, 1.0, 0.9167, 0.5, 0.9167, 0.5, 0.9167, 1.0, 0.8333, 1.0, 0.8333, 0.5, 0.8333, 0.5, 0.8333, 1.0, 0.75, 1.0, 0.75, 0.5, 0.75, 0.5, 0.75, 1.0, 0.6667, 1.0, 0.6667, 0.5, 0.6667, 0.5, 0.6667, 1.0, 0.5833, 1.0, 0.5833, 0.5, 0.5833, 0.5, 0.5833, 1.0, 0.5, 1.0, 0.5, 0.5, 0.5, 0.5, 0.5, 1.0, 0.4167, 1.0, 0.4167, 0.5, 0.4167, 0.5, 0.4167, 1.0, 0.3333, 1.0, 0.3333, 0.5, 0.3333, 0.5, 0.3333, 1.0, 0.25, 1.0, 0.25, 0.5, 0.25, 0.5, 0.25, 1.0, 0.1667, 1.0, 0.1667, 0.5, 0.37, 0.4578, 0.25, 0.49, 0.13, 0.4578, 0.04215, 0.37, 0.01, 0.25, 0.04215, 0.13, 0.13, 0.04215, 0.25, 0.01, 0.37, 0.04215, 0.4578, 0.13, 0.49, 0.25, 0.4578, 0.37, 0.1667, 0.5, 0.1667, 1.0, 0.08333, 1.0, 0.08333, 0.5, 0.08333, 0.5, 0.08333, 1.0, 7.451e-08, 1.0, 7.451e-08, 0.5, 0.8383, 0.4029, 0.9029, 0.3383, 0.9029, 0.3383, 0.8383, 0.4029, 0.8383, 0.4029, 0.75, 0.4265, 0.75, 0.49, 0.87, 0.4578, 0.9029, 0.3383, 0.8383, 0.4029, 0.87, 0.4578, 0.9578, 0.37, 0.9265, 0.25, 0.9029, 0.3383, 0.9578, 0.37, 0.99, 0.25, 0.9029, 0.1617, 0.9265, 0.25, 0.99, 0.25, 0.9578, 0.13, 0.8383, 0.09713, 0.9029, 0.1617, 0.9578, 0.13, 0.87, 0.04215, 0.75, 0.07349, 0.8383, 0.09713, 0.87, 0.04215, 0.75, 0.01, 0.6617, 0.09713, 0.75, 0.07349, 0.75, 0.01, 0.63, 0.04215, 0.5971, 0.1617, 0.6617, 0.09713, 0.63, 0.04215, 0.5422, 0.13, 0.5735, 0.25, 0.5971, 0.1617, 0.5422, 0.13, 0.51, 0.25, 0.5971, 0.3383, 0.5735, 0.25, 0.51, 0.25, 0.5422, 0.37, 0.6617, 0.4029, 0.5971, 0.3383, 0.5422, 0.37, 0.63, 0.4578, 0.75, 0.4265, 0.6617, 0.4029, 0.63, 0.4578, 0.75, 0.49, 0.5971, 0.1617, 0.7129, 0.2286, 0.7129, 0.2286, 0.5971, 0.1617, 0.5971, 0.1617, 0.5735, 0.25, 0.5735, 0.25, 0.5971, 0.1617, 0.8383, 0.09713, 0.75, 0.07349, 0.75, 0.07349, 0.8383, 0.09713, 0.9029, 0.3383, 0.9265, 0.25, 0.9265, 0.25, 0.9029, 0.3383, 0.5735, 0.25, 0.5971, 0.3383, 0.5971, 0.3383, 0.5735, 0.25, 0.75, 0.07349, 0.6617, 0.09713, 0.6617, 0.09713, 0.75, 0.07349, 0.9265, 0.25, 0.9029, 0.1617, 0.9029, 0.1617, 0.9265, 0.25, 0.5971, 0.3383, 0.6617, 0.4029, 0.6617, 0.4029, 0.5971, 0.3383, 0.75, 0.4265, 0.8383, 0.4029, 0.8383, 0.4029, 0.75, 0.4265, 0.6617, 0.09713, 0.5971, 0.1617, 0.5971, 0.1617, 0.6617, 0.09713, 0.9029, 0.1617, 0.8383, 0.09713, 0.8383, 0.09713, 0.9029, 0.1617, 0.6617, 0.4029, 0.75, 0.4265, 0.75, 0.4265, 0.6617, 0.4029, 0.7714, 0.2871, 0.75, 0.2928, 0.75, 0.4265, 0.8383, 0.4029, 0.7714, 0.2871, 0.8383, 0.4029, 0.8383, 0.4029, 0.7714, 0.2871, 0.7928, 0.25, 0.7871, 0.2714, 0.9029, 0.3383, 0.9265, 0.25, 0.7286, 0.2129, 0.6617, 0.09713, 0.6617, 0.09713, 0.7286, 0.2129, 0.7714, 0.2129, 0.7871, 0.2286, 0.9029, 0.1617, 0.8383, 0.09713, 0.7871, 0.2286, 0.7714, 0.2129, 0.7714, 0.2129, 0.7871, 0.2286, 0.7286, 0.2129, 0.75, 0.2072, 0.75, 0.07349, 0.6617, 0.09713, 0.8383, 0.09713, 0.75, 0.07349, 0.75, 0.07349, 0.8383, 0.09713, 0.7072, 0.25, 0.7129, 0.2286, 0.5971, 0.1617, 0.5735, 0.25, 0.75, 0.07349, 0.75, 0.2072, 0.75, 0.2072, 0.75, 0.07349, 0.7286, 0.2871, 0.7129, 0.2714, 0.5971, 0.3383, 0.6617, 0.4029, 0.7129, 0.2714, 0.7286, 0.2871, 0.7286, 0.2871, 0.7129, 0.2714, 0.75, 0.2928, 0.7714, 0.2871, 0.7871, 0.2714, 0.7928, 0.25, 0.7871, 0.2286, 0.7714, 0.2129, 0.75, 0.2072, 0.7286, 0.2129, 0.7129, 0.2286, 0.7072, 0.25, 0.7129, 0.2714, 0.7286, 0.2871, 0.7871, 0.2714, 0.7714, 0.2871, 0.8383, 0.4029, 0.9029, 0.3383, 0.7871, 0.2286, 0.7928, 0.25, 0.9265, 0.25, 0.9029, 0.1617, 0.75, 0.2072, 0.7714, 0.2129, 0.8383, 0.09713, 0.75, 0.07349, 0.7129, 0.2286, 0.7286, 0.2129, 0.6617, 0.09713, 0.5971, 0.1617, 0.7129, 0.2714, 0.7072, 0.25, 0.5735, 0.25, 0.5971, 0.3383, 0.75, 0.2928, 0.7286, 0.2871, 0.6617, 0.4029, 0.75, 0.4265, 0.6617, 0.09713, 0.5971, 0.1617, 0.5971, 0.1617, 0.6617, 0.09713, 0.75, 0.4265, 0.75, 0.2928, 0.75, 0.2928, 0.75, 0.4265, 0.75, 0.2072, 0.7286, 0.2129, 0.7286, 0.2129, 0.75, 0.2072, 0.7072, 0.25, 0.5735, 0.25, 0.5735, 0.25, 0.7072, 0.25, 0.9029, 0.3383, 0.7871, 0.2714, 0.7871, 0.2714, 0.9029, 0.3383, 0.8383, 0.4029, 0.9029, 0.3383, 0.9029, 0.3383, 0.8383, 0.4029, 0.5971, 0.3383, 0.7129, 0.2714, 0.7129, 0.2714, 0.5971, 0.3383, 0.5735, 0.25, 0.5971, 0.3383, 0.5971, 0.3383, 0.5735, 0.25, 0.75, 0.2928, 0.7714, 0.2871, 0.7714, 0.2871, 0.75, 0.2928, 0.7928, 0.25, 0.9265, 0.25, 0.9265, 0.25, 0.7928, 0.25, 0.7129, 0.2286, 0.7072, 0.25, 0.7072, 0.25, 0.7129, 0.2286, 0.7286, 0.2871, 0.6617, 0.4029, 0.6617, 0.4029, 0.7286, 0.2871, 0.9029, 0.1617, 0.7871, 0.2286, 0.7871, 0.2286, 0.9029, 0.1617, 0.9265, 0.25, 0.9029, 0.1617, 0.9029, 0.1617, 0.9265, 0.25, 0.6617, 0.4029, 0.75, 0.4265, 0.75, 0.4265, 0.6617, 0.4029, 0.7871, 0.2714, 0.7928, 0.25, 0.7928, 0.25, 0.7871, 0.2714, 0.7714, 0.2129, 0.8383, 0.09713, 0.8383, 0.09713, 0.7714, 0.2129, 1.0, 0.5, 1.0, 1.0, 0.9167, 1.0, 0.9167, 0.5, 0.9167, 0.5, 0.9167, 1.0, 0.8333, 1.0, 0.8333, 0.5, 0.8333, 0.5, 0.8333, 1.0, 0.75, 1.0, 0.75, 0.5, 0.75, 0.5, 0.75, 1.0, 0.6667, 1.0, 0.6667, 0.5, 0.6667, 0.5, 0.6667, 1.0, 0.5833, 1.0, 0.5833, 0.5, 0.5833, 0.5, 0.5833, 1.0, 0.5, 1.0, 0.5, 0.5, 0.5, 0.5, 0.5, 1.0, 0.4167, 1.0, 0.4167, 0.5, 0.4167, 0.5, 0.4167, 1.0, 0.3333, 1.0, 0.3333, 0.5, 0.3333, 0.5, 0.3333, 1.0, 0.25, 1.0, 0.25, 0.5, 0.25, 0.5, 0.25, 1.0, 0.1667, 1.0, 0.1667, 0.5, 0.37, 0.4578, 0.25, 0.49, 0.13, 0.4578, 0.04215, 0.37, 0.01, 0.25, 0.04215, 0.13, 0.13, 0.04215, 0.25, 0.01, 0.37, 0.04215, 0.4578, 0.13, 0.49, 0.25, 0.4578, 0.37, 0.1667, 0.5, 0.1667, 1.0, 0.08333, 1.0, 0.08333, 0.5, 0.08333, 0.5, 0.08333, 1.0, 7.451e-08, 1.0, 7.451e-08, 0.5, 0.8383, 0.4029, 0.9029, 0.3383, 0.9029, 0.3383, 0.8383, 0.4029, 0.8383, 0.4029, 0.75, 0.4265, 0.75, 0.49, 0.87, 0.4578, 0.9029, 0.3383, 0.8383, 0.4029, 0.87, 0.4578, 0.9578, 0.37, 0.9265, 0.25, 0.9029, 0.3383, 0.9578, 0.37, 0.99, 0.25, 0.9029, 0.1617, 0.9265, 0.25, 0.99, 0.25, 0.9578, 0.13, 0.8383, 0.09713, 0.9029, 0.1617, 0.9578, 0.13, 0.87, 0.04215, 0.75, 0.07349, 0.8383, 0.09713, 0.87, 0.04215, 0.75, 0.01, 0.6617, 0.09713, 0.75, 0.07349, 0.75, 0.01, 0.63, 0.04215, 0.5971, 0.1617, 0.6617, 0.09713, 0.63, 0.04215, 0.5422, 0.13, 0.5735, 0.25, 0.5971, 0.1617, 0.5422, 0.13, 0.51, 0.25, 0.5971, 0.3383, 0.5735, 0.25, 0.51, 0.25, 0.5422, 0.37, 0.6617, 0.4029, 0.5971, 0.3383, 0.5422, 0.37, 0.63, 0.4578, 0.75, 0.4265, 0.6617, 0.4029, 0.63, 0.4578, 0.75, 0.49, 0.5971, 0.1617, 0.7129, 0.2286, 0.7129, 0.2286, 0.5971, 0.1617, 0.5971, 0.1617, 0.5735, 0.25, 0.5735, 0.25, 0.5971, 0.1617, 0.8383, 0.09713, 0.75, 0.07349, 0.75, 0.07349, 0.8383, 0.09713, 0.9029, 0.3383, 0.9265, 0.25, 0.9265, 0.25, 0.9029, 0.3383, 0.5735, 0.25, 0.5971, 0.3383, 0.5971, 0.3383, 0.5735, 0.25, 0.75, 0.07349, 0.6617, 0.09713, 0.6617, 0.09713, 0.75, 0.07349, 0.9265, 0.25, 0.9029, 0.1617, 0.9029, 0.1617, 0.9265, 0.25, 0.5971, 0.3383, 0.6617, 0.4029, 0.6617, 0.4029, 0.5971, 0.3383, 0.75, 0.4265, 0.8383, 0.4029, 0.8383, 0.4029, 0.75, 0.4265, 0.6617, 0.09713, 0.5971, 0.1617, 0.5971, 0.1617, 0.6617, 0.09713, 0.9029, 0.1617, 0.8383, 0.09713, 0.8383, 0.09713, 0.9029, 0.1617, 0.6617, 0.4029, 0.75, 0.4265, 0.75, 0.4265, 0.6617, 0.4029, 0.7714, 0.2871, 0.75, 0.2928, 0.75, 0.4265, 0.8383, 0.4029, 0.7714, 0.2871, 0.8383, 0.4029, 0.8383, 0.4029, 0.7714, 0.2871, 0.7928, 0.25, 0.7871, 0.2714, 0.9029, 0.3383, 0.9265, 0.25, 0.7286, 0.2129, 0.6617, 0.09713, 0.6617, 0.09713, 0.7286, 0.2129, 0.7714, 0.2129, 0.7871, 0.2286, 0.9029, 0.1617, 0.8383, 0.09713, 0.7871, 0.2286, 0.7714, 0.2129, 0.7714, 0.2129, 0.7871, 0.2286, 0.7286, 0.2129, 0.75, 0.2072, 0.75, 0.07349, 0.6617, 0.09713, 0.8383, 0.09713, 0.75, 0.07349, 0.75, 0.07349, 0.8383, 0.09713, 0.7072, 0.25, 0.7129, 0.2286, 0.5971, 0.1617, 0.5735, 0.25, 0.75, 0.07349, 0.75, 0.2072, 0.75, 0.2072, 0.75, 0.07349, 0.7286, 0.2871, 0.7129, 0.2714, 0.5971, 0.3383, 0.6617, 0.4029, 0.7129, 0.2714, 0.7286, 0.2871, 0.7286, 0.2871, 0.7129, 0.2714, 0.75, 0.2928, 0.7714, 0.2871, 0.7871, 0.2714, 0.7928, 0.25, 0.7871, 0.2286, 0.7714, 0.2129, 0.75, 0.2072, 0.7286, 0.2129, 0.7129, 0.2286, 0.7072, 0.25, 0.7129, 0.2714, 0.7286, 0.2871, 0.7871, 0.2714, 0.7714, 0.2871, 0.8383, 0.4029, 0.9029, 0.3383, 0.7871, 0.2286, 0.7928, 0.25, 0.9265, 0.25, 0.9029, 0.1617, 0.75, 0.2072, 0.7714, 0.2129, 0.8383, 0.09713, 0.75, 0.07349, 0.7129, 0.2286, 0.7286, 0.2129, 0.6617, 0.09713, 0.5971, 0.1617, 0.7129, 0.2714, 0.7072, 0.25, 0.5735, 0.25, 0.5971, 0.3383, 0.75, 0.2928, 0.7286, 0.2871, 0.6617, 0.4029, 0.75, 0.4265, 0.6617, 0.09713, 0.5971, 0.1617, 0.5971, 0.1617, 0.6617, 0.09713, 0.75, 0.4265, 0.75, 0.2928, 0.75, 0.2928, 0.75, 0.4265, 0.75, 0.2072, 0.7286, 0.2129, 0.7286, 0.2129, 0.75, 0.2072, 0.7072, 0.25, 0.5735, 0.25, 0.5735, 0.25, 0.7072, 0.25, 0.9029, 0.3383, 0.7871, 0.2714, 0.7871, 0.2714, 0.9029, 0.3383, 0.8383, 0.4029, 0.9029, 0.3383, 0.9029, 0.3383, 0.8383, 0.4029, 0.5971, 0.3383, 0.7129, 0.2714, 0.7129, 0.2714, 0.5971, 0.3383, 0.5735, 0.25, 0.5971, 0.3383, 0.5971, 0.3383, 0.5735, 0.25, 0.75, 0.2928, 0.7714, 0.2871, 0.7714, 0.2871, 0.75, 0.2928, 0.7928, 0.25, 0.9265, 0.25, 0.9265, 0.25, 0.7928, 0.25, 0.7129, 0.2286, 0.7072, 0.25, 0.7072, 0.25, 0.7129, 0.2286, 0.7286, 0.2871, 0.6617, 0.4029, 0.6617, 0.4029, 0.7286, 0.2871, 0.9029, 0.1617, 0.7871, 0.2286, 0.7871, 0.2286, 0.9029, 0.1617, 0.9265, 0.25, 0.9029, 0.1617, 0.9029, 0.1617, 0.9265, 0.25, 0.6617, 0.4029, 0.75, 0.4265, 0.75, 0.4265, 0.6617, 0.4029, 0.7871, 0.2714, 0.7928, 0.25, 0.7928, 0.25, 0.7871, 0.2714, 0.7714, 0.2129, 0.8383, 0.09713, 0.8383, 0.09713, 0.7714, 0.2129])
me_cilindro_013.materials.append(mat_roda022)
me_cilindro_013.materials.append(mat_materiais_022)
me_cilindro_013.use_remesh_fix_poles = True
me_cilindro_013.use_remesh_preserve_attributes = False
me_cilindro_013.use_mirror_vertex_groups = False
me_cilindro_013.update()

# ---- objects
ob_light = bpy.data.objects.new('Light', light_light)
ob_camera = bpy.data.objects.new('Camera', cam_camera)
ob_carro = bpy.data.objects.new('carro', me_cube)
ob_lataria_f = bpy.data.objects.new('lataria f', me_cubo)
ob_lanterna_1_f = bpy.data.objects.new('lanterna 1 f', me_cubo_001)
ob_lantern_1_t = bpy.data.objects.new('lantern 1 T', me_cubo_002)
ob_lataria_t = bpy.data.objects.new('lataria t', me_cubo_003)
ob_lanterna_2_f = bpy.data.objects.new('lanterna 2 f', me_cubo_004)
ob_lanterna_2_t = bpy.data.objects.new('lanterna 2 t', me_cubo_005)
ob_placa_1 = bpy.data.objects.new('placa 1', me_cubo_006)
ob_placa_2 = bpy.data.objects.new('placa 2', me_cubo_007)
ob_lanterna_1_f_007 = bpy.data.objects.new('lanterna 1 f.007', me_cubo_040)
ob_lanterna_2_f_004 = bpy.data.objects.new('lanterna 2 f.004', me_cubo_035)
ob_lanterna_1_f_003 = bpy.data.objects.new('lanterna 1 f.003', me_cubo_033)
ob_cilindro_002 = bpy.data.objects.new('Cilindro.002', me_cilindro_009)
ob_cilindro_010 = bpy.data.objects.new('Cilindro.010', me_cilindro_013)

# ---- transforms, parenting, visibility, modifiers, constraints
ob_light.location = (10.14, 1.005, 5.904)
ob_light.rotation_euler = (0.6503, 0.05522, 1.866)
ob_light.lock_rotations_4d = False
ob_light.empty_display_type = 'ARROWS'
ob_light.color = (0.0, 0.0, 0.0, 0.0)
ob_light.lineart.crease_threshold = 0.0
ob_camera.location = (10.12, -6.926, 4.958)
ob_camera.rotation_euler = (1.109, 0.0, 0.8149)
ob_camera.lock_rotations_4d = False
ob_camera.empty_display_type = 'ARROWS'
ob_camera.color = (0.0, 0.0, 0.0, 0.0)
ob_camera.display_type = 'WIRE'
ob_camera.lineart.crease_threshold = 0.0
ob_carro.location = (-0.0382, 0.0, 0.0)
ob_carro.scale = (1.0, 2.0, 0.5)
ob_carro.lock_rotations_4d = False
ob_carro.empty_display_type = 'ARROWS'
ob_carro.lineart.crease_threshold = 0.0
ob_lataria_f.location = (-0.0382, 1.907, -0.3728)
ob_lataria_f.scale = (1.055, 0.1351, 0.1301)
ob_lataria_f.lineart.crease_threshold = 0.0
ob_lanterna_1_f.location = (-0.824, 1.953, 0.3422)
ob_lanterna_1_f.scale = (0.2435, 0.07091, 0.08295)
ob_lanterna_1_f.lineart.crease_threshold = 0.0
ob_lantern_1_t.location = (-0.824, -1.963, 0.3422)
ob_lantern_1_t.scale = (0.2435, 0.07091, 0.08295)
ob_lantern_1_t.lineart.crease_threshold = 0.0
ob_lataria_t.location = (-0.0382, -1.915, -0.3728)
ob_lataria_t.scale = (1.055, 0.1351, 0.1301)
ob_lataria_t.lineart.crease_threshold = 0.0
ob_lanterna_2_f.location = (0.7484, 1.953, 0.3422)
ob_lanterna_2_f.scale = (0.2435, 0.07091, 0.08295)
ob_lanterna_2_f.lineart.crease_threshold = 0.0
ob_lanterna_2_t.location = (0.7452, -1.963, 0.3422)
ob_lanterna_2_t.scale = (0.2435, 0.07091, 0.08295)
ob_lanterna_2_t.lineart.crease_threshold = 0.0
ob_placa_1.location = (-0.03918, 2.0, -0.003176)
ob_placa_1.scale = (0.2435, 0.02397, 0.08295)
ob_placa_1.lineart.crease_threshold = 0.0
ob_placa_2.location = (-0.03918, -2.0, -0.003176)
ob_placa_2.scale = (0.2435, 0.02397, 0.08295)
ob_placa_2.lineart.crease_threshold = 0.0
ob_lanterna_1_f_007.location = (0.9612, 0.07178, 0.3422)
ob_lanterna_1_f_007.rotation_euler = (0.0, -0.0, 1.571)
ob_lanterna_1_f_007.scale = (0.1219, 0.03196, 0.02613)
ob_lanterna_1_f_007.lineart.crease_threshold = 0.0
ob_lanterna_2_f_004.location = (1.2, 0.6761, 0.4975)
ob_lanterna_2_f_004.scale = (0.1751, 0.07091, 0.08295)
ob_lanterna_2_f_004.lineart.crease_threshold = 0.0
ob_lanterna_1_f_003.location = (0.9612, -1.026, 0.3422)
ob_lanterna_1_f_003.rotation_euler = (0.0, -0.0, 1.571)
ob_lanterna_1_f_003.scale = (0.1219, 0.03196, 0.02613)
ob_lanterna_1_f_003.lineart.crease_threshold = 0.0
ob_cilindro_002.location = (0.803, 1.078, -0.3227)
ob_cilindro_002.rotation_euler = (-0.0, -1.571, 0.0)
ob_cilindro_002.scale = (0.9252, 0.9252, 0.1971)
ob_cilindro_002.lineart.crease_threshold = 0.0
ob_cilindro_010.location = (0.803, -1.08, -0.3227)
ob_cilindro_010.rotation_euler = (-0.0, -1.571, 0.0)
ob_cilindro_010.scale = (0.9252, 0.9252, 0.1971)
ob_cilindro_010.lineart.crease_threshold = 0.0

# ---- collection membership
col_collection.objects.link(ob_light)
col_collection.objects.link(ob_camera)
col_carro_1.objects.link(ob_carro)
col_carro_1.objects.link(ob_lataria_f)
col_carro_1.objects.link(ob_lanterna_1_f)
col_carro_1.objects.link(ob_lantern_1_t)
col_carro_1.objects.link(ob_lataria_t)
col_carro_1.objects.link(ob_lanterna_2_f)
col_carro_1.objects.link(ob_lanterna_2_t)
col_carro_1.objects.link(ob_placa_1)
col_carro_1.objects.link(ob_placa_2)
col_carro_1.objects.link(ob_lanterna_1_f_007)
col_carro_1.objects.link(ob_lanterna_2_f_004)
col_carro_1.objects.link(ob_lanterna_1_f_003)
col_roda_5.objects.link(ob_cilindro_002)
col_roda_5.objects.link(ob_cilindro_010)

# ---- scene / render settings (as saved in the file)
scene.camera = ob_camera
scene.frame_start = 1; scene.frame_end = 250; scene.frame_set(0)
scene.render.engine = 'BLENDER_EEVEE_NEXT'
scene.cycles.use_denoising = False
scene.cycles.samples = 128
scene.cycles.sampling_pattern = 'TABULATED_SOBOL'
scene.cycles.use_adaptive_sampling = False
scene.cycles.use_light_tree = False
scene.view_settings.view_transform = 'Filmic'
bpy.context.view_layer.update()
